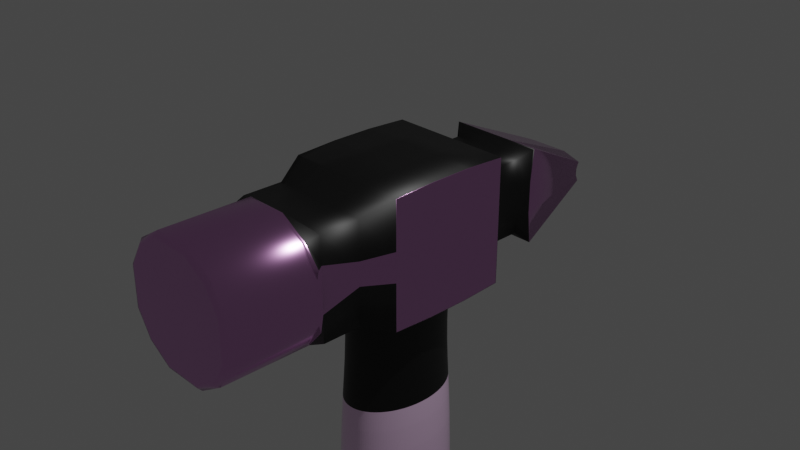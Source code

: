 # Source: ChiselHammer2.blend  (saved by Blender 3.3.6; exported with 4.5.12 LTS)
import bpy
from mathutils import Matrix  # noqa: F401  (used for matrix-valued properties, if any)

bpy.ops.wm.read_factory_settings(use_empty=True)
scene = bpy.context.scene
scene.name = 'Scene'

# ---- collections
col_collection = bpy.data.collections.new('Collection'); scene.collection.children.link(col_collection)

# ---- images (referenced by path relative to the original .blend; pixels are not part of the script)
import os
ASSET_DIR = os.environ.get("B2B_ASSET_DIR", "")  # directory of the original .blend (textures are referenced by path, not embedded)
HERE = os.path.dirname(os.path.abspath(__file__))  # packed textures are extracted next to this script under _unpacked/

def load_image(name, relpath, width, height, colorspace="sRGB"):
    """Load a texture the original file referenced (path relative to the .blend, or extracted next to this script)."""
    p = next((c for c in (os.path.join(HERE, relpath), os.path.join(ASSET_DIR, relpath)) if relpath and os.path.exists(c)), "")
    if p:
        img = bpy.data.images.load(p, check_existing=True)
        img.name = name
    else:  # same state as the original file: an image datablock whose file is absent (Cycles renders it pink)
        img = bpy.data.images.new(name, width, height)
        img.source = "FILE"
        img.filepath = "//" + (relpath or name)
    img.colorspace_settings.name = colorspace
    return img
img_concrete_floor_jpg = load_image('concrete_floor.jpg', 'concrete_floor.jpg', 1024, 1024, 'sRGB')
img_wood_texture_jpg = load_image('wood_texture.jpg', 'wood_texture.jpg', 1024, 1024, 'sRGB')

# ---- materials (node trees are filled in below, after node groups)
mat_material = bpy.data.materials.new('Material')
mat_material.alpha_threshold = 0.0
mat_material.use_transparent_shadow = False
mat_material.roughness = 0.5
mat_material.line_color = (0.0, 0.0, 0.0, 1.0)
mat_rough = bpy.data.materials.new('Rough')
mat_rough.use_transparent_shadow = False
mat_material_001 = bpy.data.materials.new('Material.001')
mat_material_001.use_transparent_shadow = False
mat_top = bpy.data.materials.new('Top')
mat_top.use_transparent_shadow = False
mat_bot = bpy.data.materials.new('Bot')
mat_bot.use_transparent_shadow = False

# ---- material node trees
mat_material.use_nodes = True; mat_material.node_tree.nodes.clear()
_N = mat_material.node_tree.nodes; _L = mat_material.node_tree.links
n0 = _N.new('ShaderNodeOutputMaterial'); n0.name = 'Material Output'; n0.location = (550, 300)
n1 = _N.new('ShaderNodeBsdfPrincipled'); n1.name = 'Principled BSDF'; n1.location = (260, 300)
n1.distribution = 'GGX'
n1.subsurface_method = 'RANDOM_WALK_SKIN'
n1.inputs[1].default_value = 1.0
n1.inputs[2].default_value = 0.2
n1.inputs[3].default_value = 1.45
n1.inputs[27].default_value = (0.0, 0.0, 0.0, 1.0)
n1.inputs[28].default_value = 1.0
n2 = _N.new('ShaderNodeTexImage'); n2.name = 'Image Texture'; n2.location = (-280, 280)
n2.image = img_concrete_floor_jpg
n3 = _N.new('ShaderNodeMix'); n3.name = 'Mix'; n3.location = (40, 186)
n3.data_type = 'RGBA'
n3.inputs[0].default_value = 0.6583
_L.new(n1.outputs[0], n0.inputs[0])
_L.new(n2.outputs[0], n3.inputs[6])
_L.new(n3.outputs[2], n1.inputs[0])
n0.is_active_output = True
mat_rough.use_nodes = True; mat_rough.node_tree.nodes.clear()
_N = mat_rough.node_tree.nodes; _L = mat_rough.node_tree.links
n0 = _N.new('ShaderNodeBsdfPrincipled'); n0.name = 'Principled BSDF'; n0.location = (10, 300)
n0.distribution = 'GGX'
n0.subsurface_method = 'RANDOM_WALK_SKIN'
n0.inputs[0].default_value = (0.0, 0.0, 0.0, 1.0)
n0.inputs[3].default_value = 1.45
n0.inputs[27].default_value = (0.0, 0.0, 0.0, 1.0)
n0.inputs[28].default_value = 1.0
n1 = _N.new('ShaderNodeOutputMaterial'); n1.name = 'Material Output'; n1.location = (300, 300)
n2 = _N.new('ShaderNodeTexImage'); n2.name = 'Image Texture'; n2.location = (-280, 280)
n2.image = img_concrete_floor_jpg
n3 = _N.new('ShaderNodeDisplacement'); n3.name = 'Displacement'; n3.location = (296, 107)
n3.inputs[2].default_value = 0.3
_L.new(n0.outputs[0], n1.inputs[0])
_L.new(n2.outputs[0], n3.inputs[0])
_L.new(n3.outputs[0], n1.inputs[2])
n1.is_active_output = True
mat_material_001.use_nodes = True; mat_material_001.node_tree.nodes.clear()
_N = mat_material_001.node_tree.nodes; _L = mat_material_001.node_tree.links
n0 = _N.new('ShaderNodeBsdfPrincipled'); n0.name = 'Principled BSDF'; n0.location = (10, 300)
n0.distribution = 'GGX'
n0.subsurface_method = 'RANDOM_WALK_SKIN'
n0.inputs[2].default_value = 0.2
n0.inputs[3].default_value = 1.45
n0.inputs[27].default_value = (0.0, 0.0, 0.0, 1.0)
n0.inputs[28].default_value = 1.0
n1 = _N.new('ShaderNodeOutputMaterial'); n1.name = 'Material Output'; n1.location = (300, 300)
n2 = _N.new('ShaderNodeDisplacement'); n2.name = 'Displacement'; n2.location = (301, 110)
n2.inputs[2].default_value = 0.1
n3 = _N.new('ShaderNodeTexImage'); n3.name = 'Image Texture'; n3.location = (-485, 242)
n3.image = img_wood_texture_jpg
n4 = _N.new('ShaderNodeMix'); n4.name = 'Mix'; n4.location = (-175, 136)
n4.data_type = 'RGBA'
n4.blend_type = 'SATURATION'
n4.inputs[0].default_value = 0.7
_L.new(n0.outputs[0], n1.inputs[0])
_L.new(n3.outputs[0], n2.inputs[0])
_L.new(n2.outputs[0], n1.inputs[2])
_L.new(n3.outputs[0], n4.inputs[6])
_L.new(n4.outputs[2], n0.inputs[0])
n1.is_active_output = True
mat_top.use_nodes = True; mat_top.node_tree.nodes.clear()
_N = mat_top.node_tree.nodes; _L = mat_top.node_tree.links
n0 = _N.new('ShaderNodeBsdfPrincipled'); n0.name = 'Principled BSDF'; n0.location = (10, 300)
n0.distribution = 'GGX'
n0.subsurface_method = 'RANDOM_WALK_SKIN'
n0.inputs[0].default_value = (0.0, 0.0, 0.0, 1.0)
n0.inputs[3].default_value = 1.45
n0.inputs[27].default_value = (0.0, 0.0, 0.0, 1.0)
n0.inputs[28].default_value = 1.0
n1 = _N.new('ShaderNodeOutputMaterial'); n1.name = 'Material Output'; n1.location = (300, 300)
n2 = _N.new('ShaderNodeTexImage'); n2.name = 'Image Texture'; n2.location = (-280, 280)
n2.image = img_concrete_floor_jpg
n3 = _N.new('ShaderNodeDisplacement'); n3.name = 'Displacement'; n3.location = (329, 83)
n3.inputs[2].default_value = 0.3
_L.new(n0.outputs[0], n1.inputs[0])
_L.new(n2.outputs[0], n3.inputs[0])
_L.new(n3.outputs[0], n1.inputs[2])
n1.is_active_output = True
mat_bot.use_nodes = True; mat_bot.node_tree.nodes.clear()
_N = mat_bot.node_tree.nodes; _L = mat_bot.node_tree.links
n0 = _N.new('ShaderNodeBsdfPrincipled'); n0.name = 'Principled BSDF'; n0.location = (10, 300)
n0.distribution = 'GGX'
n0.subsurface_method = 'RANDOM_WALK_SKIN'
n0.inputs[0].default_value = (0.0, 0.0, 0.0, 1.0)
n0.inputs[3].default_value = 1.45
n0.inputs[27].default_value = (0.0, 0.0, 0.0, 1.0)
n0.inputs[28].default_value = 1.0
n1 = _N.new('ShaderNodeOutputMaterial'); n1.name = 'Material Output'; n1.location = (300, 300)
n2 = _N.new('ShaderNodeTexImage'); n2.name = 'Image Texture'; n2.location = (-280, 280)
n2.image = img_concrete_floor_jpg
n3 = _N.new('ShaderNodeDisplacement'); n3.name = 'Displacement'; n3.location = (338, 82)
n3.inputs[2].default_value = 0.1
_L.new(n0.outputs[0], n1.inputs[0])
_L.new(n2.outputs[0], n3.inputs[0])
_L.new(n3.outputs[0], n1.inputs[2])
n1.is_active_output = True

# ---- world
world_world = bpy.data.worlds.new('World'); scene.world = world_world
world_world.use_nodes = True; world_world.node_tree.nodes.clear()
_N = world_world.node_tree.nodes; _L = world_world.node_tree.links
n0 = _N.new('ShaderNodeOutputWorld'); n0.name = 'World Output'; n0.location = (300, 300)
n1 = _N.new('ShaderNodeBackground'); n1.name = 'Background'; n1.location = (10, 300)
n1.inputs[0].default_value = (0.05088, 0.05088, 0.05088, 1.0)
_L.new(n1.outputs[0], n0.inputs[0])
n0.is_active_output = True
world_world.color = (0.05088, 0.05088, 0.05088)
world_world.use_sun_shadow = False
world_world.sun_shadow_jitter_overblur = 0.0

# ---- cameras
cam_camera = bpy.data.cameras.new('Camera')
cam_camera.clip_end = 100.0
cam_camera.ortho_scale = 7.314

# ---- lights
light_light = bpy.data.lights.new('Light', 'POINT')
light_light.transmission_factor = 0.0
light_light.energy = 1000.0
light_light.shadow_soft_size = 0.1
light_light.shadow_maximum_resolution = 0.006
light_light.use_absolute_resolution = True

# ---- meshes
me_cube = bpy.data.meshes.new('Cube')
me_cube.from_pydata([(1.0, 0.9793, 0.9803), (1.0, 0.9793, -0.9803), (1.0, -0.9793, 0.9803), (1.0, -0.9793, -0.9803), (-1.0, 0.9697, 0.9711), (-1.0, 0.9697, -0.9711), (-1.0, -0.9697, 0.9711), (-1.0, -0.9697, -0.9711), (-0.7981, -1.467, -0.7981), (-0.7981, -1.467, 0.7981), (0.7981, -1.467, 0.7981), (0.7981, -1.467, -0.7981), (-0.7981, -2.095, -0.7981), (-0.7981, -2.095, 0.7981), (0.7981, -2.095, 0.7981), (0.7981, -2.095, -0.7981), (-0.7482, -2.306, -0.7482), (-0.7482, -2.306, 0.7482), (0.7482, -2.306, 0.7482), (0.7482, -2.306, -0.7482), (1.0, 0.9852, 0.3333), (1.0, 0.9852, -0.3333), (-1.0, -0.9939, -0.3333), (-1.0, -0.9939, 0.3333), (1.0, -0.9852, 0.3333), (1.0, -0.9852, -0.3333), (-1.0, 0.9939, 0.3333), (-1.0, 0.9939, -0.3333), (-0.7981, -1.467, -0.1877), (-0.7981, -1.467, 0.1877), (0.7981, -1.467, 0.1877), (0.7981, -1.467, -0.1877), (-0.7981, -2.095, -0.3585), (-0.7981, -2.095, 0.3585), (0.7981, -2.095, 0.3585), (0.7981, -2.095, -0.3585), (-1.004, -2.306, -0.4509), (-1.004, -2.306, 0.4509), (1.004, -2.306, 0.4509), (1.004, -2.306, -0.4509), (0.3333, 1.0, -1.0), (-0.3333, 1.0, -1.0), (0.3333, -1.0, 1.0), (-0.3333, -1.0, 1.0), (-0.3333, -1.0, -1.0), (0.3333, -1.0, -1.0), (-0.3333, 1.0, 1.0), (0.3333, 1.0, 1.0), (0.266, -1.467, 0.7981), (-0.266, -1.467, 0.7981), (-0.266, -1.467, -0.7981), (0.266, -1.467, -0.7981), (0.266, -2.095, 0.7981), (-0.266, -2.095, 0.7981), (-0.266, -2.095, -0.7981), (0.266, -2.095, -0.7981), (0.3346, -2.306, 1.004), (-0.3346, -2.306, 1.004), (-0.3346, -2.306, -1.004), (0.3346, -2.306, -1.004), (-0.6116, 1.186, 0.2039), (-0.6116, 1.186, 0.6116), (0.6116, 1.186, 0.2039), (0.6116, 1.186, 0.6116), (0.2039, 1.186, 0.6116), (-0.6116, 1.186, -0.2039), (0.6116, 1.186, -0.6116), (0.6116, 1.186, -0.2039), (-0.6116, 1.186, -0.6116), (-0.2039, 1.186, -0.6116), (-1.004, -3.694, 0.3346), (-0.8963, -3.754, 0.3041), (-0.6701, -3.754, 0.6701), (-0.7482, -3.694, 0.7482), (1.004, -3.694, -0.3346), (0.8963, -3.754, -0.3041), (0.7482, -3.694, -0.7482), (0.6701, -3.754, -0.6701), (-0.3041, -3.754, 0.8963), (-0.3346, -3.694, 1.004), (0.3041, -3.754, -0.8963), (0.3346, -3.694, -1.004), (-0.6701, -3.754, -0.6701), (-0.7482, -3.694, -0.7482), (-1.004, -3.694, -0.3346), (-0.8963, -3.754, -0.3041), (0.7482, -3.694, 0.7482), (0.6701, -3.754, 0.6701), (0.8963, -3.754, 0.3041), (1.004, -3.694, 0.3346), (0.3041, -3.754, 0.8963), (0.3346, -3.694, 1.004), (-0.3346, -3.694, -1.004), (-0.3041, -3.754, -0.8963), (0.2039, 1.186, -0.6116), (-0.2039, 1.186, 0.6116), (0.6519, 3.195, 0.0533), (0.3884, 3.249, 0.09528), (0.3884, 3.249, -0.09528), (0.6116, 1.828, 0.2039), (0.2039, 1.828, 0.6116), (-0.2039, 1.828, -0.6116), (0.6116, 1.828, -0.2039), (-0.2039, 1.828, 0.6116), (-0.3884, 3.249, -0.09528), (0.6116, 1.828, 0.6116), (0.2039, 1.828, -0.6116), (-0.6116, 1.828, 0.2039), (-0.6116, 1.828, -0.2039), (-0.6116, 1.828, 0.6116), (-0.6116, 1.828, -0.6116), (0.6116, 1.828, -0.6116), (0.7689, 1.941, 0.2563), (0.2563, 1.995, 0.7689), (-0.2563, 1.995, -0.7689), (0.7689, 1.941, -0.2563), (-0.2563, 1.995, 0.7689), (0.7689, 1.995, 0.7689), (0.2563, 1.995, -0.7689), (-0.7689, 1.941, 0.2563), (-0.7689, 1.941, -0.2563), (-0.7689, 1.995, 0.7689), (-0.7689, 1.995, -0.7689), (0.7689, 1.995, -0.7689), (0.344, 3.249, 0.2532), (-0.344, 3.249, -0.2532), (0.6519, 3.195, -0.0533), (-0.344, 3.249, 0.2532), (-0.3884, 3.249, 0.09528), (0.645, 3.249, 0.1582), (0.344, 3.249, -0.2532), (-0.6519, 3.195, 0.0533), (-0.6519, 3.195, -0.0533), (-0.645, 3.249, 0.1582), (-0.645, 3.249, -0.1582), (0.645, 3.249, -0.1582), (-0.2579, 2.018, 0.7594), (0.2579, 2.018, 0.7594), (0.7666, 2.018, -0.7577), (0.2579, 2.018, -0.7594), (-0.2579, 2.018, -0.7594), (0.7668, 1.964, -0.2526), (-0.7666, 2.018, -0.7577), (-0.7666, 2.018, 0.7577), (0.7666, 2.018, 0.7577), (0.7668, 1.964, 0.2526), (-0.7668, 1.964, -0.2526), (-0.7668, 1.964, 0.2526), (-0.2519, 1.981, 0.7557), (0.2519, 1.981, 0.7557), (0.7557, 1.981, -0.7557), (0.2519, 1.981, -0.7557), (-0.2519, 1.981, -0.7557), (0.7557, 1.927, -0.2519), (-0.7557, 1.981, -0.7557), (-0.7557, 1.981, 0.7557), (0.7557, 1.981, 0.7557), (0.7557, 1.927, 0.2519), (-0.7557, 1.981, -0.2519), (-0.7557, 1.981, 0.2519), (-0.7482, -2.335, 0.7482), (-1.004, -2.335, 0.3346), (-1.004, -2.335, -0.3346), (-0.3346, -2.335, 1.004), (0.7482, -2.335, -0.7482), (1.004, -2.335, -0.3346), (1.004, -2.335, 0.3346), (0.3346, -2.335, -1.004), (0.3346, -2.335, 1.004), (-0.3346, -2.335, -1.004), (-0.7482, -2.335, -0.7482), (0.7482, -2.335, 0.7482), (-1.004, -2.364, 0.3346), (-1.004, -2.364, -0.3346), (1.004, -2.364, -0.3346), (1.004, -2.364, 0.3346), (0.7482, -2.364, 0.7482), (-0.7482, -2.364, 0.7482), (-0.3346, -2.364, 1.004), (0.7482, -2.364, -0.7482), (0.3346, -2.364, -1.004), (0.3346, -2.364, 1.004), (-0.3346, -2.364, -1.004), (-0.7482, -2.364, -0.7482), (0.7047, -3.754, -0.7047), (0.3176, -3.754, -0.9439), (-0.3176, -3.754, -0.9439), (-0.7047, -3.754, -0.7047), (-0.9439, -3.754, 0.3176), (-0.7047, -3.754, 0.7047), (-0.3176, -3.754, 0.9439), (0.7047, -3.754, 0.7047), (0.9439, -3.754, 0.3176), (0.3176, -3.754, 0.9439), (-0.9439, -3.754, -0.3176), (0.9439, -3.754, -0.3176), (0.6825, -3.754, -0.6825), (0.3089, -3.754, -0.9134), (-0.3089, -3.754, -0.9134), (-0.6825, -3.754, -0.6825), (-0.9134, -3.754, 0.3089), (-0.6825, -3.754, 0.6825), (-0.3089, -3.754, 0.9134), (0.6825, -3.754, 0.6825), (0.9134, -3.754, 0.3089), (0.3089, -3.754, 0.9134), (-0.9134, -3.754, -0.3089), (0.9134, -3.754, -0.3089), (-1.0, 0.3332, -1.027), (-1.0, -0.3332, -1.027), (1.0, 0.333, 1.018), (1.0, -0.333, 1.018), (-1.0, -0.3332, 1.027), (-1.0, 0.3332, 1.027), (1.0, -0.333, -1.018), (1.0, 0.333, -1.018), (1.0, 0.3333, -0.3444), (1.0, -0.3333, -0.3444), (1.0, 0.3333, 0.3444), (1.0, -0.3333, 0.3444), (-1.0, -0.3333, -0.3444), (-1.0, 0.3333, -0.3444), (-1.0, -0.3333, 0.3444), (-1.0, 0.3333, 0.3444), (-0.3333, 0.8745, -1.033), (-0.3333, -0.8745, -1.033), (0.3333, 0.8745, -1.033), (0.3333, -0.8745, -1.033), (0.3333, 0.3333, 1.033), (0.3333, -0.3333, 1.033), (-0.3333, 0.3333, 1.033), (-0.3333, -0.3333, 1.033), (1.0, 1.0, -0.3333), (1.0, 1.0, -1.0), (1.0, -1.0, -0.2351), (1.0, -1.0, -1.0), (1.0, -0.3333, 1.033), (1.0, -1.0, 1.0), (1.0, 0.3333, -1.033), (1.0, 1.0, 1.0), (1.0, 1.0, 0.3333), (1.0, -1.0, 0.2351), (1.0, 0.3333, 1.033), (1.0, -0.3333, -1.033), (1.0, 0.9793, -0.3333), (1.0, 0.9852, -0.9859), (1.0, -0.9793, -0.3333), (1.0, -0.9852, -0.9859), (1.0, -0.3328, 1.013), (1.0, -0.9852, 0.9859), (1.0, 0.3328, -1.013), (1.0, 0.9852, 0.9859), (1.0, 0.9793, 0.3333), (1.0, -0.9793, 0.3333), (1.0, 0.3328, 1.013), (1.0, -0.3328, -1.013), (-1.0, -0.3333, -1.033), (-1.0, -1.0, -1.0), (-1.0, -1.0, 0.2351), (-1.0, -1.0, 1.0), (-1.0, 1.0, -0.3333), (-1.0, 1.0, -1.0), (-1.0, 0.3333, 1.033), (-1.0, 1.0, 1.0), (-1.0, -1.0, -0.2351), (-1.0, 1.0, 0.3333), (-1.0, 0.3333, -1.033), (-1.0, -0.3333, 1.033), (-1.0, -0.3326, -1.003), (-1.0, -0.9939, -0.9942), (-1.0, -0.9697, 0.3333), (-1.0, -0.9939, 0.9942), (-1.0, 0.9697, -0.3333), (-1.0, 0.9939, -0.9942), (-1.0, 0.3326, 1.003), (-1.0, 0.9939, 0.9942), (-1.0, -0.9697, -0.3333), (-1.0, 0.9697, 0.3333), (-1.0, 0.3326, -1.003), (-1.0, -0.3326, 1.003), (0.0, 1.0, -1.0), (0.0, 1.0, 1.0), (0.1951, 0.9808, -1.0), (0.1951, 0.9808, 1.0), (0.3827, 0.9239, -1.0), (0.3827, 0.9239, 1.0), (0.5556, 0.8315, -1.0), (0.5556, 0.8315, 1.0), (0.7071, 0.7071, -1.0), (0.7071, 0.7071, 1.0), (0.8315, 0.5556, -1.0), (0.8315, 0.5556, 1.0), (0.9239, 0.3827, -1.0), (0.9239, 0.3827, 1.0), (0.9808, 0.1951, -1.0), (0.9808, 0.1951, 1.0), (1.0, 0.0, -1.0), (1.0, 0.0, 1.0), (0.9808, -0.1951, -1.0), (0.9808, -0.1951, 1.0), (0.9239, -0.3827, -1.0), (0.9239, -0.3827, 1.0), (0.8315, -0.5556, -1.0), (0.8315, -0.5556, 1.0), (0.7071, -0.7071, -1.0), (0.7071, -0.7071, 1.0), (0.5556, -0.8315, -1.0), (0.5556, -0.8315, 1.0), (0.3827, -0.9239, -1.0), (0.3827, -0.9239, 1.0), (0.1951, -0.9808, -1.0), (0.1951, -0.9808, 1.0), (0.0, -1.0, -1.0), (0.0, -1.0, 1.0), (-0.1951, -0.9808, -1.0), (-0.1951, -0.9808, 1.0), (-0.3827, -0.9239, -1.0), (-0.3827, -0.9239, 1.0), (-0.5556, -0.8315, -1.0), (-0.5556, -0.8315, 1.0), (-0.7071, -0.7071, -1.0), (-0.7071, -0.7071, 1.0), (-0.8315, -0.5556, -1.0), (-0.8315, -0.5556, 1.0), (-0.9239, -0.3827, -1.0), (-0.9239, -0.3827, 1.0), (-0.9808, -0.1951, -1.0), (-0.9808, -0.1951, 1.0), (-1.0, 0.0, -1.0), (-1.0, 0.0, 1.0), (-0.9808, 0.1951, -1.0), (-0.9808, 0.1951, 1.0), (-0.9239, 0.3827, -1.0), (-0.9239, 0.3827, 1.0), (-0.8315, 0.5556, -1.0), (-0.8315, 0.5556, 1.0), (-0.7071, 0.7071, -1.0), (-0.7071, 0.7071, 1.0), (-0.5556, 0.8315, -1.0), (-0.5556, 0.8315, 1.0), (-0.3827, 0.9239, -1.0), (-0.3827, 0.9239, 1.0), (-0.1951, 0.9808, -1.0), (-0.1951, 0.9808, 1.0)], [], [(231, 267, 259, 43), (241, 237, 10, 30), (223, 274, 4, 277), (227, 243, 235, 45), (219, 248, 2, 253), (40, 41, 69, 94), (51, 11, 15, 55), (264, 257, 8, 28), (45, 235, 11, 51), (43, 259, 9, 49), (53, 13, 17, 57), (30, 10, 14, 34), (49, 9, 13, 53), (28, 8, 12, 32), (181, 178, 79, 91), (32, 12, 16, 36), (55, 15, 19, 59), (34, 14, 18, 38), (15, 35, 39, 19), (35, 34, 38, 39), (13, 33, 37, 17), (33, 32, 36, 37), (178, 177, 73, 79), (64, 63, 105, 100), (9, 29, 33, 13), (29, 28, 32, 33), (11, 31, 35, 15), (31, 30, 34, 35), (259, 258, 29, 9), (258, 264, 28, 29), (239, 240, 62, 63), (232, 233, 66, 67), (255, 217, 246, 3), (217, 219, 253, 246), (278, 221, 272, 5), (221, 223, 277, 272), (235, 234, 31, 11), (234, 241, 30, 31), (261, 260, 65, 68), (46, 47, 64, 95), (265, 263, 61, 60), (233, 40, 94, 66), (179, 174, 74, 76), (183, 182, 92, 83), (172, 173, 84, 70), (173, 183, 83, 84), (12, 54, 58, 16), (54, 55, 59, 58), (176, 181, 91, 86), (180, 179, 76, 81), (10, 48, 52, 14), (48, 49, 53, 52), (14, 52, 56, 18), (52, 53, 57, 56), (237, 42, 48, 10), (42, 43, 49, 48), (257, 44, 50, 8), (44, 45, 51, 50), (8, 50, 54, 12), (50, 51, 55, 54), (41, 261, 68, 69), (263, 46, 95, 61), (256, 225, 44, 257), (225, 227, 45, 44), (236, 229, 42, 237), (229, 231, 43, 42), (174, 175, 89, 74), (78, 72, 71, 85, 82, 93, 80, 77, 75, 88, 87, 90), (175, 176, 86, 89), (182, 180, 81, 92), (81, 76, 184, 185), (83, 92, 186, 187), (188, 189, 73, 70), (79, 73, 189, 190), (191, 192, 89, 86), (91, 79, 190, 193), (194, 188, 70, 84), (86, 91, 193, 191), (195, 184, 76, 74), (187, 194, 84, 83), (192, 195, 74, 89), (92, 81, 185, 186), (177, 172, 70, 73), (95, 64, 100, 103), (63, 62, 99, 105), (67, 66, 111, 102), (69, 68, 110, 101), (61, 95, 103, 109), (94, 69, 101, 106), (62, 67, 102, 99), (66, 94, 106, 111), (260, 265, 60, 65), (240, 232, 67, 62), (47, 239, 63, 64), (155, 148, 116, 121), (148, 149, 113, 116), (150, 151, 118, 123), (151, 152, 114, 118), (157, 153, 115, 112), (154, 158, 120, 122), (159, 155, 121, 119), (156, 157, 112, 117), (158, 159, 119, 120), (65, 60, 107, 108), (60, 61, 109, 107), (68, 65, 108, 110), (143, 136, 127, 133), (136, 137, 124, 127), (138, 139, 130, 135), (139, 140, 125, 130), (145, 141, 126, 96), (142, 146, 132, 134), (147, 143, 133, 131), (144, 145, 96, 129), (146, 147, 131, 132), (152, 154, 122, 114), (153, 150, 123, 115), (149, 156, 117, 113), (97, 124, 129, 96), (130, 98, 126, 135), (98, 97, 96, 126), (132, 131, 128, 104), (104, 128, 97, 98), (134, 132, 104, 125), (125, 104, 98, 130), (131, 133, 127, 128), (128, 127, 124, 97), (140, 142, 134, 125), (141, 138, 135, 126), (137, 144, 129, 124), (113, 117, 144, 137), (115, 123, 138, 141), (114, 122, 142, 140), (120, 119, 147, 146), (117, 112, 145, 144), (119, 121, 143, 147), (122, 120, 146, 142), (112, 115, 141, 145), (118, 114, 140, 139), (123, 118, 139, 138), (116, 113, 137, 136), (121, 116, 136, 143), (100, 105, 156, 149), (102, 111, 150, 153), (101, 110, 154, 152), (108, 107, 159, 158), (105, 99, 157, 156), (107, 109, 155, 159), (110, 108, 158, 154), (99, 102, 153, 157), (106, 101, 152, 151), (111, 106, 151, 150), (103, 100, 149, 148), (109, 103, 148, 155), (17, 37, 161, 160), (58, 59, 167, 169), (38, 18, 171, 166), (39, 38, 166, 165), (59, 19, 164, 167), (18, 56, 168, 171), (36, 16, 170, 162), (37, 36, 162, 161), (16, 58, 169, 170), (19, 39, 165, 164), (57, 17, 160, 163), (56, 57, 163, 168), (160, 161, 172, 177), (169, 167, 180, 182), (166, 171, 176, 175), (165, 166, 175, 174), (167, 164, 179, 180), (171, 168, 181, 176), (162, 170, 183, 173), (161, 162, 173, 172), (170, 169, 182, 183), (164, 165, 174, 179), (163, 160, 177, 178), (168, 163, 178, 181), (196, 197, 185, 184), (198, 199, 187, 186), (200, 201, 189, 188), (201, 202, 190, 189), (203, 204, 192, 191), (202, 205, 193, 190), (206, 200, 188, 194), (205, 203, 191, 193), (207, 196, 184, 195), (199, 206, 194, 187), (204, 207, 195, 192), (197, 198, 186, 185), (77, 80, 197, 196), (93, 82, 199, 198), (71, 72, 201, 200), (72, 78, 202, 201), (87, 88, 204, 203), (78, 90, 205, 202), (85, 71, 200, 206), (90, 87, 203, 205), (75, 77, 196, 207), (82, 85, 206, 199), (88, 75, 207, 204), (80, 93, 198, 197), (47, 46, 230, 228), (228, 230, 231, 229), (239, 47, 228, 242), (242, 228, 229, 236), (41, 40, 226, 224), (224, 226, 227, 225), (261, 41, 224, 266), (266, 224, 225, 256), (276, 270, 222, 220), (220, 222, 223, 221), (7, 276, 220, 268), (268, 220, 221, 278), (244, 252, 218, 216), (216, 218, 219, 217), (1, 244, 216, 250), (250, 216, 217, 255), (252, 0, 254, 218), (218, 254, 248, 219), (40, 233, 238, 226), (226, 238, 243, 227), (270, 6, 279, 222), (222, 279, 274, 223), (46, 263, 262, 230), (230, 262, 267, 231), (21, 245, 233, 232), (247, 25, 234, 235), (249, 211, 236, 237), (245, 215, 238, 233), (251, 20, 240, 239), (20, 21, 232, 240), (24, 249, 237, 241), (25, 24, 241, 234), (210, 251, 239, 242), (211, 210, 242, 236), (214, 247, 235, 243), (215, 214, 243, 238), (244, 1, 245, 21), (3, 246, 25, 247), (2, 248, 211, 249), (1, 250, 215, 245), (0, 252, 20, 251), (252, 244, 21, 20), (253, 2, 249, 24), (246, 253, 24, 25), (254, 0, 251, 210), (248, 254, 210, 211), (255, 3, 247, 214), (250, 255, 214, 215), (269, 209, 256, 257), (271, 23, 258, 259), (273, 27, 260, 261), (275, 213, 262, 263), (22, 269, 257, 264), (23, 22, 264, 258), (26, 275, 263, 265), (27, 26, 265, 260), (208, 273, 261, 266), (209, 208, 266, 256), (212, 271, 259, 267), (213, 212, 267, 262), (7, 268, 209, 269), (6, 270, 23, 271), (5, 272, 27, 273), (4, 274, 213, 275), (276, 7, 269, 22), (270, 276, 22, 23), (277, 4, 275, 26), (272, 277, 26, 27), (278, 5, 273, 208), (268, 278, 208, 209), (279, 6, 271, 212), (274, 279, 212, 213), (280, 281, 283, 282), (282, 283, 285, 284), (284, 285, 287, 286), (286, 287, 289, 288), (288, 289, 291, 290), (290, 291, 293, 292), (292, 293, 295, 294), (294, 295, 297, 296), (296, 297, 299, 298), (298, 299, 301, 300), (300, 301, 303, 302), (302, 303, 305, 304), (304, 305, 307, 306), (306, 307, 309, 308), (308, 309, 311, 310), (310, 311, 313, 312), (312, 313, 315, 314), (314, 315, 317, 316), (316, 317, 319, 318), (318, 319, 321, 320), (320, 321, 323, 322), (322, 323, 325, 324), (324, 325, 327, 326), (326, 327, 329, 328), (328, 329, 331, 330), (330, 331, 333, 332), (332, 333, 335, 334), (334, 335, 337, 336), (336, 337, 339, 338), (338, 339, 341, 340), (283, 281, 343, 341, 339, 337, 335, 333, 331, 329, 327, 325, 323, 321, 319, 317, 315, 313, 311, 309, 307, 305, 303, 301, 299, 297, 295, 293, 291, 289, 287, 285), (340, 341, 343, 342), (342, 343, 281, 280), (280, 282, 284, 286, 288, 290, 292, 294, 296, 298, 300, 302, 304, 306, 308, 310, 312, 314, 316, 318, 320, 322, 324, 326, 328, 330, 332, 334, 336, 338, 340, 342)])
me_cube.polygons.foreach_set('use_smooth', [1, 1, 1, 1, 1, 1, 1, 1, 1, 1, 1, 1, 1, 1, 1, 1, 1, 1, 1, 1, 1, 1, 1, 1, 1, 1, 1, 1, 1, 1, 1, 1, 1, 1, 1, 1, 1, 1, 1, 1, 1, 1, 1, 1, 1, 1, 1, 1, 1, 1, 1, 1, 1, 1, 1, 1, 1, 1, 1, 1, 1, 1, 1, 1, 1, 1, 1, 1, 1, 1, 1, 1, 1, 1, 1, 1, 1, 1, 1, 1, 1, 1, 1, 1, 1, 1, 1, 1, 1, 1, 1, 1, 1, 1, 1, 1, 1, 1, 1, 1, 1, 1, 1, 1, 1, 1, 1, 1, 1, 1, 1, 1, 1, 1, 1, 1, 1, 1, 1, 1, 1, 1, 1, 1, 1, 1, 1, 1, 1, 1, 1, 1, 1, 1, 1, 1, 1, 1, 1, 1, 1, 1, 1, 1, 1, 1, 1, 1, 1, 1, 1, 1, 1, 1, 1, 1, 1, 1, 1, 1, 1, 1, 1, 1, 1, 1, 1, 1, 1, 1, 1, 1, 1, 1, 1, 1, 1, 1, 1, 1, 1, 1, 1, 1, 1, 1, 1, 1, 1, 1, 1, 1, 1, 1, 1, 1, 1, 1, 1, 1, 1, 1, 1, 1, 1, 1, 1, 1, 1, 1, 1, 1, 1, 1, 1, 1, 1, 1, 1, 1, 1, 1, 1, 1, 1, 1, 1, 1, 1, 1, 1, 1, 1, 1, 1, 1, 1, 1, 1, 1, 1, 1, 1, 1, 1, 1, 1, 1, 1, 1, 1, 1, 1, 1, 1, 1, 1, 1, 1, 1, 1, 1, 1, 1, 1, 1, 1, 1, 1, 1, 1, 1, 1, 1, 0, 0, 0, 0, 0, 0, 0, 0, 0, 0, 0, 0, 0, 0, 0, 0, 0, 0, 0, 0, 0, 0, 0, 0, 0, 0, 0, 0, 0, 0, 0, 0, 0, 0])
me_cube.polygons.foreach_set('material_index', [1, 1, 0, 1, 0, 1, 1, 1, 1, 1, 1, 1, 1, 1, 0, 1, 1, 1, 1, 0, 1, 0, 0, 1, 1, 0, 1, 0, 1, 0, 1, 1, 0, 0, 0, 0, 1, 0, 1, 1, 1, 1, 0, 0, 0, 0, 1, 1, 0, 0, 1, 1, 1, 1, 1, 1, 1, 1, 1, 1, 1, 1, 1, 1, 1, 1, 0, 0, 0, 0, 0, 0, 0, 0, 0, 0, 0, 0, 0, 0, 0, 0, 0, 1, 1, 1, 1, 1, 1, 1, 1, 1, 1, 1, 1, 1, 1, 1, 1, 1, 1, 1, 1, 1, 1, 1, 0, 0, 0, 0, 0, 0, 0, 0, 0, 1, 1, 1, 0, 0, 0, 0, 0, 0, 0, 0, 0, 0, 0, 0, 0, 0, 0, 0, 0, 0, 0, 0, 0, 0, 0, 0, 1, 1, 1, 1, 1, 1, 1, 1, 1, 1, 1, 1, 0, 0, 0, 0, 0, 0, 0, 0, 0, 0, 0, 0, 0, 0, 0, 0, 0, 0, 0, 0, 0, 0, 0, 0, 0, 0, 0, 0, 0, 0, 0, 0, 0, 0, 0, 0, 0, 0, 0, 0, 0, 0, 0, 0, 0, 0, 0, 0, 1, 1, 1, 1, 1, 1, 1, 1, 0, 0, 0, 0, 0, 0, 0, 0, 0, 0, 1, 1, 0, 0, 1, 1, 0, 0, 0, 0, 0, 0, 0, 0, 0, 0, 0, 0, 0, 0, 0, 0, 0, 0, 0, 0, 0, 0, 0, 0, 0, 0, 0, 0, 0, 0, 0, 0, 0, 0, 0, 0, 0, 0, 0, 0, 0, 0, 0, 0, 0, 0, 0, 0, 1, 1, 1, 1, 1, 1, 1, 1, 1, 1, 1, 1, 1, 1, 1, 1, 1, 1, 1, 1, 1, 1, 1, 1, 1, 1, 1, 1, 1, 1, 1, 1, 1, 1])
_uv = me_cube.uv_layers.new(name='UVMap')
_uv.uv.foreach_set('vector', [0.5118, 0.8794, 0.4937, 0.9642, 0.4088, 0.931, 0.4215, 0.8427, 0.4595, 0.4149, 0.4527, 0.6254, 0.3773, 0.5728, 0.3855, 0.4091, 0.5771, 0.7999, 0.5762, 0.9785, 0.6526, 0.991, 0.6506, 0.82, 0.4718, 0.1858, 0.5614, 0.08044, 0.4713, 0.04864, 0.4554, 0.1871, 0.5581, 0.4554, 0.5563, 0.6645, 0.4562, 0.62, 0.4626, 0.4161, 0.7018, 0.2902, 0.6744, 0.4012, 0.7027, 0.4811, 0.7205, 0.4157, 0.3908, 0.2248, 0.4001, 0.1158, 0.3109, 0.0777, 0.3061, 0.1904, 0.4228, 0.576, 0.429, 0.4177, 0.3749, 0.4126, 0.3681, 0.5429, 0.4554, 0.1871, 0.4713, 0.04864, 0.4001, 0.1158, 0.3908, 0.2248, 0.4215, 0.8427, 0.4088, 0.931, 0.3531, 0.8292, 0.3603, 0.7529, 0.2708, 0.7252, 0.2681, 0.8041, 0.2402, 0.7739, 0.2351, 0.789, 0.3855, 0.4091, 0.3773, 0.5728, 0.2772, 0.5385, 0.2893, 0.3733, 0.3603, 0.7529, 0.3531, 0.8292, 0.2681, 0.8041, 0.2708, 0.7252, 0.3681, 0.5429, 0.3749, 0.4126, 0.2979, 0.384, 0.2886, 0.5153, 0.227, 0.6771, 0.2264, 0.7865, 0.02238, 0.7262, 0.007198, 0.6079, 0.2886, 0.5153, 0.2979, 0.384, 0.2709, 0.3779, 0.2619, 0.5209, 0.3061, 0.1904, 0.3109, 0.0777, 0.279, 0.08876, 0.2816, 0.1131, 0.2893, 0.3733, 0.2772, 0.5385, 0.2439, 0.5206, 0.2554, 0.3376, 0.3109, 0.0777, 0.3005, 0.2201, 0.2714, 0.1421, 0.279, 0.08876, 0.3005, 0.2201, 0.2893, 0.3733, 0.2554, 0.3376, 0.2714, 0.1421, 0.2681, 0.8041, 0.2787, 0.655, 0.2485, 0.6951, 0.2402, 0.7739, 0.2787, 0.655, 0.2886, 0.5153, 0.2619, 0.5209, 0.2485, 0.6951, 0.2264, 0.7865, 0.232, 0.7715, 0.04016, 0.7143, 0.02238, 0.7262, 0.7301, 0.7417, 0.7513, 0.6791, 0.8344, 0.7079, 0.8103, 0.7684, 0.3531, 0.8292, 0.3608, 0.6815, 0.2787, 0.655, 0.2681, 0.8041, 0.3608, 0.6815, 0.3681, 0.5429, 0.2886, 0.5153, 0.2787, 0.655, 0.4001, 0.1158, 0.393, 0.2572, 0.3005, 0.2201, 0.3109, 0.0777, 0.393, 0.2572, 0.3855, 0.4091, 0.2893, 0.3733, 0.3005, 0.2201, 0.4088, 0.931, 0.416, 0.7466, 0.3608, 0.6815, 0.3531, 0.8292, 0.416, 0.7466, 0.4228, 0.576, 0.3681, 0.5429, 0.3608, 0.6815, 0.7519, 0.7263, 0.7449, 0.5224, 0.7473, 0.562, 0.7513, 0.6791, 0.7384, 0.336, 0.7326, 0.165, 0.7397, 0.3452, 0.7434, 0.4509, 0.5614, 0.08561, 0.5598, 0.2593, 0.4686, 0.2247, 0.474, 0.05484, 0.5598, 0.2593, 0.5581, 0.4554, 0.4626, 0.4161, 0.4686, 0.2247, 0.5783, 0.4729, 0.5778, 0.6267, 0.6486, 0.6538, 0.6469, 0.5057, 0.5778, 0.6267, 0.5771, 0.7999, 0.6506, 0.82, 0.6486, 0.6538, 0.4713, 0.04864, 0.4657, 0.2235, 0.393, 0.2572, 0.4001, 0.1158, 0.4657, 0.2235, 0.4595, 0.4149, 0.3855, 0.4091, 0.393, 0.2572, 0.65, 0.5004, 0.652, 0.655, 0.6881, 0.641, 0.686, 0.542, 0.6841, 0.9204, 0.7157, 0.8299, 0.7301, 0.7417, 0.7106, 0.7995, 0.6541, 0.8211, 0.6563, 1.0, 0.6925, 0.853, 0.6902, 0.7446, 0.7326, 0.165, 0.7018, 0.2902, 0.7205, 0.4157, 0.7397, 0.3452, 0.2704, 0.08514, 0.2624, 0.1384, 0.04881, 0.0502, 0.06907, 0.0, 0.2635, 0.3751, 0.2702, 0.2409, 0.09252, 0.1707, 0.08966, 0.3107, 0.2407, 0.6927, 0.2545, 0.5183, 0.08022, 0.4583, 0.0588, 0.6358, 0.2545, 0.5183, 0.2635, 0.3751, 0.08966, 0.3107, 0.08022, 0.4583, 0.2979, 0.384, 0.3018, 0.2919, 0.2778, 0.2439, 0.2709, 0.3779, 0.3018, 0.2919, 0.3061, 0.1904, 0.2816, 0.1131, 0.2778, 0.2439, 0.2344, 0.5173, 0.227, 0.6771, 0.007198, 0.6079, 0.008373, 0.4397, 0.2735, 0.1097, 0.2704, 0.08514, 0.06907, 0.0, 0.08404, 0.03039, 0.3773, 0.5728, 0.3684, 0.6679, 0.2738, 0.6373, 0.2772, 0.5385, 0.3684, 0.6679, 0.3603, 0.7529, 0.2708, 0.7252, 0.2738, 0.6373, 0.2772, 0.5385, 0.2738, 0.6373, 0.2363, 0.68, 0.2439, 0.5206, 0.2738, 0.6373, 0.2708, 0.7252, 0.2351, 0.789, 0.2363, 0.68, 0.4527, 0.6254, 0.436, 0.7418, 0.3684, 0.6679, 0.3773, 0.5728, 0.436, 0.7418, 0.4215, 0.8427, 0.3603, 0.7529, 0.3684, 0.6679, 0.429, 0.4177, 0.4414, 0.3092, 0.3825, 0.3232, 0.3749, 0.4126, 0.4414, 0.3092, 0.4554, 0.1871, 0.3908, 0.2248, 0.3825, 0.3232, 0.3749, 0.4126, 0.3825, 0.3232, 0.3018, 0.2919, 0.2979, 0.384, 0.3825, 0.3232, 0.3908, 0.2248, 0.3061, 0.1904, 0.3018, 0.2919, 0.6744, 0.4012, 0.65, 0.5004, 0.686, 0.542, 0.7027, 0.4811, 0.6563, 1.0, 0.6841, 0.9204, 0.7106, 0.7995, 0.6925, 0.853, 0.5049, 0.4385, 0.4569, 0.3074, 0.4414, 0.3092, 0.429, 0.4177, 0.4569, 0.3074, 0.4718, 0.1858, 0.4554, 0.1871, 0.4414, 0.3092, 0.5562, 0.6712, 0.5324, 0.7826, 0.436, 0.7418, 0.4527, 0.6254, 0.5324, 0.7826, 0.5118, 0.8794, 0.4215, 0.8427, 0.436, 0.7418, 0.2624, 0.1384, 0.2459, 0.334, 0.02067, 0.2491, 0.04881, 0.0502, 0.01651, 0.6846, 0.03262, 0.6762, 0.04962, 0.6077, 0.06968, 0.4453, 0.07816, 0.313, 0.08047, 0.1877, 0.07199, 0.06058, 0.05809, 0.03537, 0.03975, 0.08127, 0.01408, 0.2611, 0.003342, 0.4275, 0.002439, 0.5752, 0.2459, 0.334, 0.2344, 0.5173, 0.008373, 0.4397, 0.02067, 0.2491, 0.2702, 0.2409, 0.2735, 0.1097, 0.08404, 0.03039, 0.09252, 0.1707, 0.08404, 0.03039, 0.06907, 0.0, 0.05879, 0.01797, 0.07341, 0.04554, 0.08966, 0.3107, 0.09252, 0.1707, 0.08216, 0.1787, 0.07968, 0.3106, 0.04994, 0.619, 0.032, 0.6919, 0.04016, 0.7143, 0.0588, 0.6358, 0.02238, 0.7262, 0.04016, 0.7143, 0.032, 0.6919, 0.01489, 0.7018, 0.0008942, 0.4313, 0.01233, 0.2541, 0.02067, 0.2491, 0.008373, 0.4397, 0.007198, 0.6079, 0.02238, 0.7262, 0.01489, 0.7018, 0.0, 0.5882, 0.07077, 0.4498, 0.04994, 0.619, 0.0588, 0.6358, 0.08022, 0.4583, 0.008373, 0.4397, 0.007198, 0.6079, 0.0, 0.5882, 0.0008942, 0.4313, 0.03933, 0.06577, 0.05879, 0.01797, 0.06907, 0.0, 0.04881, 0.0502, 0.07968, 0.3106, 0.07077, 0.4498, 0.08022, 0.4583, 0.08966, 0.3107, 0.01233, 0.2541, 0.03933, 0.06577, 0.04881, 0.0502, 0.02067, 0.2491, 0.09252, 0.1707, 0.08404, 0.03039, 0.07341, 0.04554, 0.08216, 0.1787, 0.232, 0.7715, 0.2407, 0.6927, 0.0588, 0.6358, 0.04016, 0.7143, 0.7106, 0.7995, 0.7301, 0.7417, 0.8103, 0.7684, 0.788, 0.8243, 0.7513, 0.6791, 0.7473, 0.562, 0.8282, 0.5919, 0.8344, 0.7079, 0.7434, 0.4509, 0.7397, 0.3452, 0.8169, 0.3769, 0.8224, 0.4817, 0.7027, 0.4811, 0.686, 0.542, 0.756, 0.5678, 0.7749, 0.5087, 0.6925, 0.853, 0.7106, 0.7995, 0.788, 0.8243, 0.7673, 0.8762, 0.7205, 0.4157, 0.7027, 0.4811, 0.7749, 0.5087, 0.7951, 0.4452, 0.7473, 0.562, 0.7434, 0.4509, 0.8224, 0.4817, 0.8282, 0.5919, 0.7397, 0.3452, 0.7205, 0.4157, 0.7951, 0.4452, 0.8169, 0.3769, 0.652, 0.655, 0.6541, 0.8211, 0.6902, 0.7446, 0.6881, 0.641, 0.7449, 0.5224, 0.7384, 0.336, 0.7434, 0.4509, 0.7473, 0.562, 0.7157, 0.8299, 0.7519, 0.7263, 0.7513, 0.6791, 0.7301, 0.7417, 0.7792, 0.9377, 0.8053, 0.8764, 0.8069, 0.8812, 0.7802, 0.9432, 0.8053, 0.8764, 0.8339, 0.8091, 0.8361, 0.8129, 0.8069, 0.8812, 0.8411, 0.3231, 0.8133, 0.4093, 0.815, 0.406, 0.8433, 0.3182, 0.8133, 0.4093, 0.7879, 0.488, 0.7891, 0.4862, 0.815, 0.406, 0.8501, 0.5864, 0.8422, 0.4493, 0.8446, 0.4465, 0.8527, 0.5861, 0.7646, 0.5603, 0.7692, 0.6793, 0.7642, 0.6785, 0.7654, 0.5597, 0.774, 0.8049, 0.7792, 0.9377, 0.7802, 0.9432, 0.769, 0.8062, 0.8655, 0.7349, 0.8501, 0.5864, 0.8527, 0.5861, 0.8684, 0.7375, 0.7692, 0.6793, 0.774, 0.8049, 0.769, 0.8062, 0.7642, 0.6785, 0.6881, 0.641, 0.6902, 0.7446, 0.7634, 0.7687, 0.7596, 0.666, 0.6902, 0.7446, 0.6925, 0.853, 0.7673, 0.8762, 0.7634, 0.7687, 0.686, 0.542, 0.6881, 0.641, 0.7596, 0.666, 0.756, 0.5678, 0.7829, 0.9407, 0.8094, 0.8796, 0.9353, 0.7993, 0.9154, 0.8123, 0.8094, 0.8796, 0.8389, 0.8109, 0.9806, 0.7073, 0.9353, 0.7993, 0.846, 0.3225, 0.8178, 0.4091, 0.9694, 0.5751, 0.9924, 0.5534, 0.8178, 0.4091, 0.7916, 0.4896, 0.9259, 0.6723, 0.9694, 0.5751, 0.8554, 0.5865, 0.8473, 0.449, 0.9892, 0.5774, 0.9917, 0.6058, 0.768, 0.5628, 0.7669, 0.6799, 0.9058, 0.7588, 0.9101, 0.7343, 0.7717, 0.8058, 0.7829, 0.9407, 0.9154, 0.8123, 0.9076, 0.7851, 0.871, 0.7355, 0.8554, 0.5865, 0.9917, 0.6058, 1.0, 0.6374, 0.7669, 0.6799, 0.7717, 0.8058, 0.9076, 0.7851, 0.9058, 0.7588, 0.7879, 0.488, 0.7646, 0.5603, 0.7654, 0.5597, 0.7891, 0.4862, 0.8422, 0.4493, 0.8411, 0.3231, 0.8433, 0.3182, 0.8446, 0.4465, 0.8339, 0.8091, 0.8655, 0.7349, 0.8684, 0.7375, 0.8361, 0.8129, 0.9801, 0.6588, 0.9806, 0.7073, 1.0, 0.6374, 0.9917, 0.6058, 0.9694, 0.5751, 0.9759, 0.6089, 0.9892, 0.5774, 0.9924, 0.5534, 0.9759, 0.6089, 0.9801, 0.6588, 0.9917, 0.6058, 0.9892, 0.5774, 0.9058, 0.7588, 0.9076, 0.7851, 0.9296, 0.7646, 0.9261, 0.717, 0.9261, 0.717, 0.9296, 0.7646, 0.9801, 0.6588, 0.9759, 0.6089, 0.9101, 0.7343, 0.9058, 0.7588, 0.9261, 0.717, 0.9259, 0.6723, 0.9259, 0.6723, 0.9261, 0.717, 0.9759, 0.6089, 0.9694, 0.5751, 0.9076, 0.7851, 0.9154, 0.8123, 0.9353, 0.7993, 0.9296, 0.7646, 0.9296, 0.7646, 0.9353, 0.7993, 0.9806, 0.7073, 0.9801, 0.6588, 0.7916, 0.4896, 0.768, 0.5628, 0.9101, 0.7343, 0.9259, 0.6723, 0.8473, 0.449, 0.846, 0.3225, 0.9924, 0.5534, 0.9892, 0.5774, 0.8389, 0.8109, 0.871, 0.7355, 1.0, 0.6374, 0.9806, 0.7073, 0.8361, 0.8129, 0.8684, 0.7375, 0.871, 0.7355, 0.8389, 0.8109, 0.8446, 0.4465, 0.8433, 0.3182, 0.846, 0.3225, 0.8473, 0.449, 0.7891, 0.4862, 0.7654, 0.5597, 0.768, 0.5628, 0.7916, 0.4896, 0.7642, 0.6785, 0.769, 0.8062, 0.7717, 0.8058, 0.7669, 0.6799, 0.8684, 0.7375, 0.8527, 0.5861, 0.8554, 0.5865, 0.871, 0.7355, 0.769, 0.8062, 0.7802, 0.9432, 0.7829, 0.9407, 0.7717, 0.8058, 0.7654, 0.5597, 0.7642, 0.6785, 0.7669, 0.6799, 0.768, 0.5628, 0.8527, 0.5861, 0.8446, 0.4465, 0.8473, 0.449, 0.8554, 0.5865, 0.815, 0.406, 0.7891, 0.4862, 0.7916, 0.4896, 0.8178, 0.4091, 0.8433, 0.3182, 0.815, 0.406, 0.8178, 0.4091, 0.846, 0.3225, 0.8069, 0.8812, 0.8361, 0.8129, 0.8389, 0.8109, 0.8094, 0.8796, 0.7802, 0.9432, 0.8069, 0.8812, 0.8094, 0.8796, 0.7829, 0.9407, 0.8103, 0.7684, 0.8344, 0.7079, 0.8655, 0.7349, 0.8339, 0.8091, 0.8224, 0.4817, 0.8169, 0.3769, 0.8411, 0.3231, 0.8422, 0.4493, 0.7749, 0.5087, 0.756, 0.5678, 0.7646, 0.5603, 0.7879, 0.488, 0.7596, 0.666, 0.7634, 0.7687, 0.774, 0.8049, 0.7692, 0.6793, 0.8344, 0.7079, 0.8282, 0.5919, 0.8501, 0.5864, 0.8655, 0.7349, 0.7634, 0.7687, 0.7673, 0.8762, 0.7792, 0.9377, 0.774, 0.8049, 0.756, 0.5678, 0.7596, 0.666, 0.7692, 0.6793, 0.7646, 0.5603, 0.8282, 0.5919, 0.8224, 0.4817, 0.8422, 0.4493, 0.8501, 0.5864, 0.7951, 0.4452, 0.7749, 0.5087, 0.7879, 0.488, 0.8133, 0.4093, 0.8169, 0.3769, 0.7951, 0.4452, 0.8133, 0.4093, 0.8411, 0.3231, 0.788, 0.8243, 0.8103, 0.7684, 0.8339, 0.8091, 0.8053, 0.8764, 0.7673, 0.8762, 0.788, 0.8243, 0.8053, 0.8764, 0.7792, 0.9377, 0.2402, 0.7739, 0.2485, 0.6951, 0.2447, 0.6939, 0.2362, 0.7727, 0.2778, 0.2439, 0.2816, 0.1131, 0.2776, 0.1115, 0.274, 0.2424, 0.2554, 0.3376, 0.2439, 0.5206, 0.2392, 0.519, 0.2507, 0.3358, 0.2714, 0.1421, 0.2554, 0.3376, 0.2507, 0.3358, 0.267, 0.1403, 0.2816, 0.1131, 0.279, 0.08876, 0.2747, 0.08698, 0.2776, 0.1115, 0.2439, 0.5206, 0.2363, 0.68, 0.2317, 0.6786, 0.2392, 0.519, 0.2619, 0.5209, 0.2709, 0.3779, 0.2672, 0.3765, 0.2583, 0.5196, 0.2485, 0.6951, 0.2619, 0.5209, 0.2583, 0.5196, 0.2447, 0.6939, 0.2709, 0.3779, 0.2778, 0.2439, 0.274, 0.2424, 0.2672, 0.3765, 0.279, 0.08876, 0.2714, 0.1421, 0.267, 0.1403, 0.2747, 0.08698, 0.2351, 0.789, 0.2402, 0.7739, 0.2362, 0.7727, 0.2308, 0.7878, 0.2363, 0.68, 0.2351, 0.789, 0.2308, 0.7878, 0.2317, 0.6786, 0.2362, 0.7727, 0.2447, 0.6939, 0.2407, 0.6927, 0.232, 0.7715, 0.274, 0.2424, 0.2776, 0.1115, 0.2735, 0.1097, 0.2702, 0.2409, 0.2507, 0.3358, 0.2392, 0.519, 0.2344, 0.5173, 0.2459, 0.334, 0.267, 0.1403, 0.2507, 0.3358, 0.2459, 0.334, 0.2624, 0.1384, 0.2776, 0.1115, 0.2747, 0.08698, 0.2704, 0.08514, 0.2735, 0.1097, 0.2392, 0.519, 0.2317, 0.6786, 0.227, 0.6771, 0.2344, 0.5173, 0.2583, 0.5196, 0.2672, 0.3765, 0.2635, 0.3751, 0.2545, 0.5183, 0.2447, 0.6939, 0.2583, 0.5196, 0.2545, 0.5183, 0.2407, 0.6927, 0.2672, 0.3765, 0.274, 0.2424, 0.2702, 0.2409, 0.2635, 0.3751, 0.2747, 0.08698, 0.267, 0.1403, 0.2624, 0.1384, 0.2704, 0.08514, 0.2308, 0.7878, 0.2362, 0.7727, 0.232, 0.7715, 0.2264, 0.7865, 0.2317, 0.6786, 0.2308, 0.7878, 0.2264, 0.7865, 0.227, 0.6771, 0.05834, 0.02915, 0.0725, 0.0552, 0.07341, 0.04554, 0.05879, 0.01797, 0.08108, 0.1845, 0.0787, 0.3121, 0.07968, 0.3106, 0.08216, 0.1787, 0.04974, 0.6118, 0.0324, 0.6818, 0.032, 0.6919, 0.04994, 0.619, 0.0324, 0.6818, 0.01593, 0.6908, 0.01489, 0.7018, 0.032, 0.6919, 0.00247, 0.4288, 0.01346, 0.2586, 0.01233, 0.2541, 0.0008942, 0.4313, 0.01593, 0.6908, 0.00157, 0.5799, 0.0, 0.5882, 0.01489, 0.7018, 0.07007, 0.4469, 0.04974, 0.6118, 0.04994, 0.619, 0.07077, 0.4498, 0.00157, 0.5799, 0.00247, 0.4288, 0.0008942, 0.4313, 0.0, 0.5882, 0.0396, 0.07575, 0.05834, 0.02915, 0.05879, 0.01797, 0.03933, 0.06577, 0.0787, 0.3121, 0.07007, 0.4469, 0.07077, 0.4498, 0.07968, 0.3106, 0.01346, 0.2586, 0.0396, 0.07575, 0.03933, 0.06577, 0.01233, 0.2541, 0.0725, 0.0552, 0.08108, 0.1845, 0.08216, 0.1787, 0.07341, 0.04554, 0.05809, 0.03537, 0.07199, 0.06058, 0.0725, 0.0552, 0.05834, 0.02915, 0.08047, 0.1877, 0.07816, 0.313, 0.0787, 0.3121, 0.08108, 0.1845, 0.04962, 0.6077, 0.03262, 0.6762, 0.0324, 0.6818, 0.04974, 0.6118, 0.03262, 0.6762, 0.01651, 0.6846, 0.01593, 0.6908, 0.0324, 0.6818, 0.003342, 0.4275, 0.01408, 0.2611, 0.01346, 0.2586, 0.00247, 0.4288, 0.01651, 0.6846, 0.002439, 0.5752, 0.00157, 0.5799, 0.01593, 0.6908, 0.06968, 0.4453, 0.04962, 0.6077, 0.04974, 0.6118, 0.07007, 0.4469, 0.002439, 0.5752, 0.003342, 0.4275, 0.00247, 0.4288, 0.00157, 0.5799, 0.03975, 0.08127, 0.05809, 0.03537, 0.05834, 0.02915, 0.0396, 0.07575, 0.07816, 0.313, 0.06968, 0.4453, 0.07007, 0.4469, 0.0787, 0.3121, 0.01408, 0.2611, 0.03975, 0.08127, 0.0396, 0.07575, 0.01346, 0.2586, 0.07199, 0.06058, 0.08047, 0.1877, 0.08108, 0.1845, 0.0725, 0.0552, 0.7157, 0.8299, 0.6841, 0.9204, 0.5994, 0.9051, 0.6258, 0.8119, 0.6258, 0.8119, 0.5994, 0.9051, 0.5118, 0.8794, 0.5324, 0.7826, 0.7519, 0.7263, 0.7157, 0.8299, 0.6258, 0.8119, 0.656, 0.7047, 0.656, 0.7047, 0.6258, 0.8119, 0.5324, 0.7826, 0.5562, 0.6712, 0.6744, 0.4012, 0.7018, 0.2902, 0.6868, 0.2761, 0.6603, 0.388, 0.6603, 0.388, 0.6868, 0.2761, 0.4718, 0.1858, 0.4569, 0.3074, 0.65, 0.5004, 0.6744, 0.4012, 0.6603, 0.388, 0.5784, 0.4661, 0.5784, 0.4661, 0.6603, 0.388, 0.4569, 0.3074, 0.5049, 0.4385, 0.4264, 0.5773, 0.4198, 0.7478, 0.4977, 0.7751, 0.5014, 0.6004, 0.5014, 0.6004, 0.4977, 0.7751, 0.5771, 0.7999, 0.5778, 0.6267, 0.4322, 0.4256, 0.4264, 0.5773, 0.5014, 0.6004, 0.5048, 0.4454, 0.5048, 0.4454, 0.5014, 0.6004, 0.5778, 0.6267, 0.5783, 0.4729, 0.7358, 0.3349, 0.7421, 0.5214, 0.6532, 0.4911, 0.6506, 0.2968, 0.6506, 0.2968, 0.6532, 0.4911, 0.5581, 0.4554, 0.5598, 0.2593, 0.7302, 0.1687, 0.7358, 0.3349, 0.6506, 0.2968, 0.6482, 0.1243, 0.6482, 0.1243, 0.6506, 0.2968, 0.5598, 0.2593, 0.5614, 0.08561, 0.7421, 0.5214, 0.7487, 0.719, 0.6559, 0.698, 0.6532, 0.4911, 0.6532, 0.4911, 0.6559, 0.698, 0.5563, 0.6645, 0.5581, 0.4554, 0.7018, 0.2902, 0.7326, 0.165, 0.6482, 0.1193, 0.6868, 0.2761, 0.6868, 0.2761, 0.6482, 0.1193, 0.5614, 0.08044, 0.4718, 0.1858, 0.4198, 0.7478, 0.413, 0.9238, 0.4939, 0.9556, 0.4977, 0.7751, 0.4977, 0.7751, 0.4939, 0.9556, 0.5762, 0.9785, 0.5771, 0.7999, 0.6841, 0.9204, 0.6563, 1.0, 0.5763, 0.9871, 0.5994, 0.9051, 0.5994, 0.9051, 0.5763, 0.9871, 0.4937, 0.9642, 0.5118, 0.8794, 0.7365, 0.3352, 0.7308, 0.1677, 0.7326, 0.165, 0.7384, 0.336, 0.4732, 0.05309, 0.4678, 0.2244, 0.4657, 0.2235, 0.4713, 0.04864, 0.4552, 0.6215, 0.5563, 0.6664, 0.5562, 0.6712, 0.4527, 0.6254, 0.7308, 0.1677, 0.6482, 0.1229, 0.6482, 0.1193, 0.7326, 0.165, 0.7496, 0.7211, 0.7428, 0.5216, 0.7449, 0.5224, 0.7519, 0.7263, 0.7428, 0.5216, 0.7365, 0.3352, 0.7384, 0.336, 0.7449, 0.5224, 0.4617, 0.4158, 0.4552, 0.6215, 0.4527, 0.6254, 0.4595, 0.4149, 0.4678, 0.2244, 0.4617, 0.4158, 0.4595, 0.4149, 0.4657, 0.2235, 0.6559, 0.6999, 0.7496, 0.7211, 0.7519, 0.7263, 0.656, 0.7047, 0.5563, 0.6664, 0.6559, 0.6999, 0.656, 0.7047, 0.5562, 0.6712, 0.5614, 0.08415, 0.4732, 0.05309, 0.4713, 0.04864, 0.5614, 0.08044, 0.6482, 0.1229, 0.5614, 0.08415, 0.5614, 0.08044, 0.6482, 0.1193, 0.7358, 0.3349, 0.7302, 0.1687, 0.7308, 0.1677, 0.7365, 0.3352, 0.474, 0.05484, 0.4686, 0.2247, 0.4678, 0.2244, 0.4732, 0.05309, 0.4562, 0.62, 0.5563, 0.6645, 0.5563, 0.6664, 0.4552, 0.6215, 0.7302, 0.1687, 0.6482, 0.1243, 0.6482, 0.1229, 0.7308, 0.1677, 0.7487, 0.719, 0.7421, 0.5214, 0.7428, 0.5216, 0.7496, 0.7211, 0.7421, 0.5214, 0.7358, 0.3349, 0.7365, 0.3352, 0.7428, 0.5216, 0.4626, 0.4161, 0.4562, 0.62, 0.4552, 0.6215, 0.4617, 0.4158, 0.4686, 0.2247, 0.4626, 0.4161, 0.4617, 0.4158, 0.4678, 0.2244, 0.6559, 0.698, 0.7487, 0.719, 0.7496, 0.7211, 0.6559, 0.6999, 0.5563, 0.6645, 0.6559, 0.698, 0.6559, 0.6999, 0.5563, 0.6664, 0.5614, 0.08561, 0.474, 0.05484, 0.4732, 0.05309, 0.5614, 0.08415, 0.6482, 0.1243, 0.5614, 0.08561, 0.5614, 0.08415, 0.6482, 0.1229, 0.4296, 0.4193, 0.5049, 0.4399, 0.5049, 0.4385, 0.429, 0.4177, 0.4096, 0.9296, 0.4168, 0.7469, 0.416, 0.7466, 0.4088, 0.931, 0.6494, 0.5014, 0.6513, 0.6548, 0.652, 0.655, 0.65, 0.5004, 0.6556, 0.9982, 0.5763, 0.9854, 0.5763, 0.9871, 0.6563, 1.0, 0.4235, 0.5763, 0.4296, 0.4193, 0.429, 0.4177, 0.4228, 0.576, 0.4168, 0.7469, 0.4235, 0.5763, 0.4228, 0.576, 0.416, 0.7466, 0.6534, 0.8209, 0.6556, 0.9982, 0.6563, 1.0, 0.6541, 0.8211, 0.6513, 0.6548, 0.6534, 0.8209, 0.6541, 0.8211, 0.652, 0.655, 0.5784, 0.4675, 0.6494, 0.5014, 0.65, 0.5004, 0.5784, 0.4661, 0.5049, 0.4399, 0.5784, 0.4675, 0.5784, 0.4661, 0.5049, 0.4385, 0.4937, 0.9625, 0.4096, 0.9296, 0.4088, 0.931, 0.4937, 0.9642, 0.5763, 0.9854, 0.4937, 0.9625, 0.4937, 0.9642, 0.5763, 0.9871, 0.4322, 0.4256, 0.5048, 0.4454, 0.5049, 0.4399, 0.4296, 0.4193, 0.413, 0.9238, 0.4198, 0.7478, 0.4168, 0.7469, 0.4096, 0.9296, 0.6469, 0.5057, 0.6486, 0.6538, 0.6513, 0.6548, 0.6494, 0.5014, 0.6526, 0.991, 0.5762, 0.9785, 0.5763, 0.9854, 0.6556, 0.9982, 0.4264, 0.5773, 0.4322, 0.4256, 0.4296, 0.4193, 0.4235, 0.5763, 0.4198, 0.7478, 0.4264, 0.5773, 0.4235, 0.5763, 0.4168, 0.7469, 0.6506, 0.82, 0.6526, 0.991, 0.6556, 0.9982, 0.6534, 0.8209, 0.6486, 0.6538, 0.6506, 0.82, 0.6534, 0.8209, 0.6513, 0.6548, 0.5783, 0.4729, 0.6469, 0.5057, 0.6494, 0.5014, 0.5784, 0.4675, 0.5048, 0.4454, 0.5783, 0.4729, 0.5784, 0.4675, 0.5049, 0.4399, 0.4939, 0.9556, 0.413, 0.9238, 0.4096, 0.9296, 0.4937, 0.9625, 0.5762, 0.9785, 0.4939, 0.9556, 0.4937, 0.9625, 0.5763, 0.9854, 0.6877, 0.3473, 0.6994, 0.8766, 0.7063, 0.8489, 0.6936, 0.3134, 0.6936, 0.3134, 0.7063, 0.8489, 0.708, 0.8195, 0.6949, 0.2777, 0.6949, 0.2777, 0.708, 0.8195, 0.7043, 0.7896, 0.6913, 0.2415, 0.6913, 0.2415, 0.7043, 0.7896, 0.6948, 0.7604, 0.6828, 0.2064, 0.6828, 0.2064, 0.6948, 0.7604, 0.6797, 0.7332, 0.6694, 0.174, 0.6694, 0.174, 0.6797, 0.7332, 0.6594, 0.7094, 0.6515, 0.1459, 0.6515, 0.1459, 0.6594, 0.7094, 0.6346, 0.6904, 0.6297, 0.1235, 0.6297, 0.1235, 0.6346, 0.6904, 0.6065, 0.6773, 0.6052, 0.1083, 0.6052, 0.1083, 0.6065, 0.6773, 0.5765, 0.6708, 0.5789, 0.1009, 0.5789, 0.1009, 0.5765, 0.6708, 0.5459, 0.6714, 0.5522, 0.102, 0.5522, 0.102, 0.5459, 0.6714, 0.5165, 0.6791, 0.5265, 0.1114, 0.5265, 0.1114, 0.5165, 0.6791, 0.4896, 0.6933, 0.5029, 0.1285, 0.5029, 0.1285, 0.4896, 0.6933, 0.4666, 0.7131, 0.4826, 0.1524, 0.4826, 0.1524, 0.4666, 0.7131, 0.4484, 0.7374, 0.4664, 0.1816, 0.4664, 0.1816, 0.4484, 0.7374, 0.4356, 0.7648, 0.4548, 0.2147, 0.4548, 0.2147, 0.4356, 0.7648, 0.4285, 0.794, 0.4482, 0.25, 0.4482, 0.25, 0.4285, 0.794, 0.427, 0.8237, 0.4466, 0.286, 0.4466, 0.286, 0.427, 0.8237, 0.4309, 0.8527, 0.4497, 0.3213, 0.4497, 0.3213, 0.4309, 0.8527, 0.4397, 0.88, 0.4572, 0.3546, 0.4572, 0.3546, 0.4397, 0.88, 0.4529, 0.9047, 0.4686, 0.3847, 0.4686, 0.3847, 0.4529, 0.9047, 0.4697, 0.9261, 0.4834, 0.4109, 0.4834, 0.4109, 0.4697, 0.9261, 0.4896, 0.9438, 0.501, 0.4325, 0.501, 0.4325, 0.4896, 0.9438, 0.5117, 0.9573, 0.5206, 0.449, 0.5206, 0.449, 0.5117, 0.9573, 0.5354, 0.9663, 0.5418, 0.4599, 0.5418, 0.4599, 0.5354, 0.9663, 0.56, 0.9708, 0.5638, 0.4651, 0.5638, 0.4651, 0.56, 0.9708, 0.5849, 0.9705, 0.586, 0.4645, 0.586, 0.4645, 0.5849, 0.9705, 0.6092, 0.9656, 0.6078, 0.4581, 0.6078, 0.4581, 0.6092, 0.9656, 0.6324, 0.956, 0.6285, 0.4459, 0.6285, 0.4459, 0.6324, 0.956, 0.6537, 0.942, 0.6475, 0.4283, 0.6475, 0.4283, 0.6537, 0.942, 0.6725, 0.9238, 0.6641, 0.4056, 0.7063, 0.8489, 0.6994, 0.8766, 0.6879, 0.9018, 0.6725, 0.9238, 0.6537, 0.942, 0.6324, 0.956, 0.6092, 0.9656, 0.5849, 0.9705, 0.56, 0.9708, 0.5354, 0.9663, 0.5117, 0.9573, 0.4896, 0.9438, 0.4697, 0.9261, 0.4529, 0.9047, 0.4397, 0.88, 0.4309, 0.8527, 0.427, 0.8237, 0.4285, 0.794, 0.4356, 0.7648, 0.4484, 0.7374, 0.4666, 0.7131, 0.4896, 0.6933, 0.5165, 0.6791, 0.5459, 0.6714, 0.5765, 0.6708, 0.6065, 0.6773, 0.6346, 0.6904, 0.6594, 0.7094, 0.6797, 0.7332, 0.6948, 0.7604, 0.7043, 0.7896, 0.708, 0.8195, 0.6641, 0.4056, 0.6725, 0.9238, 0.6879, 0.9018, 0.6777, 0.3784, 0.6777, 0.3784, 0.6879, 0.9018, 0.6994, 0.8766, 0.6877, 0.3473, 0.6877, 0.3473, 0.6936, 0.3134, 0.6949, 0.2777, 0.6913, 0.2415, 0.6828, 0.2064, 0.6694, 0.174, 0.6515, 0.1459, 0.6297, 0.1235, 0.6052, 0.1083, 0.5789, 0.1009, 0.5522, 0.102, 0.5265, 0.1114, 0.5029, 0.1285, 0.4826, 0.1524, 0.4664, 0.1816, 0.4548, 0.2147, 0.4482, 0.25, 0.4466, 0.286, 0.4497, 0.3213, 0.4572, 0.3546, 0.4686, 0.3847, 0.4834, 0.4109, 0.501, 0.4325, 0.5206, 0.449, 0.5418, 0.4599, 0.5638, 0.4651, 0.586, 0.4645, 0.6078, 0.4581, 0.6285, 0.4459, 0.6475, 0.4283, 0.6641, 0.4056, 0.6777, 0.3784])
me_cube.materials.append(mat_material)
me_cube.materials.append(mat_rough)
me_cube.use_mirror_vertex_groups = False
me_cube.update()
me_cylinder = bpy.data.meshes.new('Cylinder')
me_cylinder.from_pydata([(0.0164, 0.9055, -0.9998), (0.0, 1.0, 1.0), (0.2115, 0.8829, -0.9998), (0.1951, 0.9808, 1.0), (0.3991, 0.8159, -0.9998), (0.3827, 0.9239, 1.0), (0.572, 0.7072, -0.9998), (0.5556, 0.8315, 1.0), (0.7235, 0.5609, -0.9998), (0.7071, 0.7071, 1.0), (0.8479, 0.3827, -0.9998), (0.8315, 0.5556, 1.0), (0.9403, 0.1793, -0.9998), (0.9239, 0.3827, 1.0), (0.9972, -0.04139, -0.9998), (0.9808, 0.1951, 1.0), (1.016, -0.2709, -0.9998), (1.0, 0.0, 1.0), (0.9972, -0.5004, -0.9998), (0.9808, -0.1951, 1.0), (0.9403, -0.7211, -0.9998), (0.9239, -0.3827, 1.0), (0.8479, -0.9245, -0.9998), (0.8315, -0.5556, 1.0), (0.7235, -1.103, -0.9998), (0.7071, -0.7071, 1.0), (0.572, -1.249, -0.9998), (0.5556, -0.8315, 1.0), (0.3991, -1.358, -0.9998), (0.3827, -0.9239, 1.0), (0.2115, -1.425, -0.9998), (0.1951, -0.9808, 1.0), (0.0164, -1.447, -0.9998), (0.0, -1.0, 1.0), (-0.1787, -1.425, -0.9998), (-0.1951, -0.9808, 1.0), (-0.3663, -1.358, -0.9998), (-0.3827, -0.9239, 1.0), (-0.5392, -1.249, -0.9998), (-0.5556, -0.8315, 1.0), (-0.6907, -1.103, -0.9998), (-0.7071, -0.7071, 1.0), (-0.8151, -0.9245, -0.9998), (-0.8315, -0.5556, 1.0), (-0.9075, -0.7211, -0.9998), (-0.9239, -0.3827, 1.0), (-0.9644, -0.5004, -0.9998), (-0.9808, -0.1951, 1.0), (-0.9836, -0.2709, -0.9998), (-1.0, 0.0, 1.0), (-0.9644, -0.04139, -0.9998), (-0.9808, 0.1951, 1.0), (-0.9075, 0.1793, -0.9998), (-0.9239, 0.3827, 1.0), (-0.8151, 0.3827, -0.9998), (-0.8315, 0.5556, 1.0), (-0.6907, 0.5609, -0.9998), (-0.7071, 0.7071, 1.0), (-0.5392, 0.7072, -0.9998), (-0.5556, 0.8315, 1.0), (-0.3663, 0.8159, -0.9998), (-0.3827, 0.9239, 1.0), (-0.1787, 0.8829, -0.9998), (-0.1951, 0.9808, 1.0), (0.007636, 0.8633, 0.7073), (0.1912, 0.8452, 0.7073), (0.3678, 0.7916, 0.7073), (0.5305, 0.7047, 0.7073), (0.6731, 0.5877, 0.7073), (0.7901, 0.445, 0.7073), (0.8771, 0.2824, 0.7073), (0.9306, 0.1058, 0.7073), (0.9487, -0.07777, 0.7073), (0.9306, -0.2614, 0.7073), (0.8771, -0.4379, 0.7073), (0.7901, -0.6006, 0.7073), (0.6731, -0.7432, 0.7073), (0.5305, -0.8602, 0.7073), (0.3678, -0.9472, 0.7073), (0.1912, -1.001, 0.7073), (0.007636, -1.019, 0.7073), (-0.176, -1.001, 0.7073), (-0.3525, -0.9472, 0.7073), (-0.5152, -0.8602, 0.7073), (-0.6578, -0.7432, 0.7073), (-0.7748, -0.6006, 0.7073), (-0.8618, -0.4379, 0.7073), (-0.9153, -0.2614, 0.7073), (-0.9334, -0.07777, 0.7073), (-0.9153, 0.1058, 0.7073), (-0.8618, 0.2824, 0.7073), (-0.7748, 0.445, 0.7073), (-0.6578, 0.5877, 0.7073), (-0.5152, 0.7047, 0.7073), (-0.3525, 0.7916, 0.7073), (-0.176, 0.8452, 0.7073), (0.005092, 0.8006, 0.8048), (0.1714, 0.7842, 0.8048), (0.3313, 0.7357, 0.8048), (0.4787, 0.657, 0.8048), (0.6079, 0.5509, 0.8048), (0.7139, 0.4218, 0.8048), (0.7927, 0.2744, 0.8048), (0.8412, 0.1145, 0.8048), (0.8576, -0.05186, 0.8048), (0.8412, -0.2182, 0.8048), (0.7927, -0.3781, 0.8048), (0.7139, -0.5255, 0.8048), (0.6079, -0.6547, 0.8048), (0.4787, -0.7607, 0.8048), (0.3313, -0.8394, 0.8048), (0.1714, -0.888, 0.8048), (0.005092, -0.9043, 0.8048), (-0.1612, -0.888, 0.8048), (-0.3211, -0.8394, 0.8048), (-0.4685, -0.7607, 0.8048), (-0.5977, -0.6547, 0.8048), (-0.7037, -0.5255, 0.8048), (-0.7825, -0.3781, 0.8048), (-0.831, -0.2182, 0.8048), (-0.8474, -0.05186, 0.8048), (-0.831, 0.1145, 0.8048), (-0.7825, 0.2744, 0.8048), (-0.7037, 0.4218, 0.8048), (-0.5977, 0.5509, 0.8048), (-0.4685, 0.657, 0.8048), (-0.3211, 0.7357, 0.8048), (-0.1612, 0.7842, 0.8048), (0.2089, 0.9422, 0.5849), (0.4029, 0.8833, 0.5849), (0.5817, 0.7877, 0.5849), (0.7384, 0.6591, 0.5849), (0.867, 0.5024, 0.5849), (0.9626, 0.3236, 0.5849), (1.021, 0.1296, 0.5849), (1.041, -0.0722, 0.5849), (1.021, -0.274, 0.5849), (0.9626, -0.468, 0.5849), (0.867, -0.6468, 0.5849), (0.7384, -0.8035, 0.5849), (0.5817, -0.9321, 0.5849), (0.4029, -1.028, 0.5849), (0.2089, -1.087, 0.5849), (0.007089, -1.106, 0.5849), (-0.1947, -1.087, 0.5849), (-0.3887, -1.028, 0.5849), (-0.5675, -0.9321, 0.5849), (-0.7242, -0.8035, 0.5849), (-0.8529, -0.6468, 0.5849), (-0.9484, -0.468, 0.5849), (-1.007, -0.274, 0.5849), (-1.027, -0.0722, 0.5849), (-1.007, 0.1296, 0.5849), (-0.9484, 0.3236, 0.5849), (-0.8529, 0.5024, 0.5849), (-0.7242, 0.6591, 0.5849), (-0.5675, 0.7877, 0.5849), (-0.3887, 0.8833, 0.5849), (-0.1947, 0.9422, 0.5849), (0.007089, 0.962, 0.5849), (0.2045, 0.9565, 0.08768), (0.3965, 0.893, 0.08768), (0.5735, 0.7899, 0.08768), (0.7286, 0.6511, 0.08768), (0.8559, 0.4819, 0.08768), (0.9505, 0.289, 0.08768), (1.009, 0.0796, 0.08768), (1.028, -0.1381, 0.08768), (1.009, -0.3559, 0.08768), (0.9505, -0.5652, 0.08768), (0.8559, -0.7582, 0.08768), (0.7286, -0.9273, 0.08768), (0.5735, -1.066, 0.08768), (0.3965, -1.169, 0.08768), (0.2045, -1.233, 0.08768), (0.004865, -1.254, 0.08768), (-0.1948, -1.233, 0.08768), (-0.3868, -1.169, 0.08768), (-0.5638, -1.066, 0.08768), (-0.7189, -0.9273, 0.08768), (-0.8461, -0.7582, 0.08768), (-0.9407, -0.5652, 0.08768), (-0.999, -0.3559, 0.08768), (-1.019, -0.1381, 0.08768), (-0.999, 0.0796, 0.08768), (-0.9407, 0.289, 0.08768), (-0.8461, 0.4819, 0.08768), (-0.7189, 0.6511, 0.08768), (-0.5638, 0.7899, 0.08768), (-0.3868, 0.893, 0.08768), (-0.1948, 0.9565, 0.08768), (0.004865, 0.9779, 0.08768), (0.2028, 0.9782, -0.1143), (0.394, 0.9103, -0.1143), (0.5702, 0.8002, -0.1143), (0.7246, 0.652, -0.1143), (0.8513, 0.4714, -0.1143), (0.9455, 0.2654, -0.1143), (1.004, 0.04179, -0.1143), (1.023, -0.1907, -0.1143), (1.004, -0.4232, -0.1143), (0.9455, -0.6468, -0.1143), (0.8513, -0.8528, -0.1143), (0.7246, -1.033, -0.1143), (0.5702, -1.182, -0.1143), (0.394, -1.292, -0.1143), (0.2028, -1.36, -0.1143), (0.003961, -1.382, -0.1143), (-0.1949, -1.36, -0.1143), (-0.386, -1.292, -0.1143), (-0.5622, -1.182, -0.1143), (-0.7167, -1.033, -0.1143), (-0.8434, -0.8528, -0.1143), (-0.9376, -0.6468, -0.1143), (-0.9956, -0.4232, -0.1143), (-1.015, -0.1907, -0.1143), (-0.9956, 0.04179, -0.1143), (-0.9376, 0.2654, -0.1143), (-0.8434, 0.4714, -0.1143), (-0.7167, 0.652, -0.1143), (-0.5622, 0.8002, -0.1143), (-0.386, 0.9103, -0.1143), (-0.1949, 0.9782, -0.1143), (0.003961, 1.001, -0.1143), (0.2005, 0.8729, -0.3771), (0.3906, 0.8083, -0.3771), (0.5658, 0.7035, -0.3771), (0.7194, 0.5623, -0.3771), (0.8454, 0.3903, -0.3771), (0.9391, 0.1941, -0.3771), (0.9968, -0.01876, -0.3771), (1.016, -0.2402, -0.3771), (0.9968, -0.4616, -0.3771), (0.9391, -0.6745, -0.3771), (0.8454, -0.8707, -0.3771), (0.7194, -1.043, -0.3771), (0.5658, -1.184, -0.3771), (0.3906, -1.289, -0.3771), (0.2005, -1.353, -0.3771), (0.002786, -1.375, -0.3771), (-0.1949, -1.353, -0.3771), (-0.385, -1.289, -0.3771), (-0.5603, -1.184, -0.3771), (-0.7138, -1.043, -0.3771), (-0.8399, -0.8707, -0.3771), (-0.9335, -0.6745, -0.3771), (-0.9912, -0.4616, -0.3771), (-1.011, -0.2402, -0.3771), (-0.9912, -0.01876, -0.3771), (-0.9335, 0.1941, -0.3771), (-0.8399, 0.3903, -0.3771), (-0.7138, 0.5623, -0.3771), (-0.5603, 0.7035, -0.3771), (-0.385, 0.8083, -0.3771), (-0.1949, 0.8729, -0.3771), (0.002786, 0.8947, -0.3771), (0.2014, 0.8455, -0.8459), (0.3896, 0.7783, -0.8459), (0.563, 0.6692, -0.8459), (0.7151, 0.5225, -0.8459), (0.8399, 0.3436, -0.8459), (0.9326, 0.1395, -0.8459), (0.9897, -0.0819, -0.8459), (1.009, -0.3122, -0.8459), (0.9897, -0.5425, -0.8459), (0.9326, -0.7639, -0.8459), (0.8399, -0.9679, -0.8459), (0.7151, -1.147, -0.8459), (0.563, -1.294, -0.8459), (0.3896, -1.403, -0.8459), (0.2014, -1.47, -0.8459), (0.005631, -1.493, -0.8459), (-0.1901, -1.47, -0.8459), (-0.3783, -1.403, -0.8459), (-0.5518, -1.294, -0.8459), (-0.7038, -1.147, -0.8459), (-0.8286, -0.9679, -0.8459), (-0.9213, -0.7639, -0.8459), (-0.9784, -0.5425, -0.8459), (-0.9977, -0.3122, -0.8459), (-0.9784, -0.0819, -0.8459), (-0.9213, 0.1395, -0.8459), (-0.8286, 0.3436, -0.8459), (-0.7038, 0.5225, -0.8459), (-0.5518, 0.6692, -0.8459), (-0.3783, 0.7783, -0.8459), (-0.1901, 0.8455, -0.8459), (0.005631, 0.8682, -0.8459), (0.1981, 0.8544, -0.9267), (0.386, 0.7862, -0.9267), (0.5591, 0.6755, -0.9267), (0.7109, 0.5266, -0.9267), (0.8355, 0.3451, -0.9267), (0.928, 0.138, -0.9267), (0.985, -0.08662, -0.9267), (1.004, -0.3203, -0.9267), (0.985, -0.5539, -0.9267), (0.928, -0.7786, -0.9267), (0.8355, -0.9856, -0.9267), (0.7109, -1.167, -0.9267), (0.5591, -1.316, -0.9267), (0.386, -1.427, -0.9267), (0.1981, -1.495, -0.9267), (0.002678, -1.518, -0.9267), (-0.1927, -1.495, -0.9267), (-0.3806, -1.427, -0.9267), (-0.5538, -1.316, -0.9267), (-0.7055, -1.167, -0.9267), (-0.8301, -0.9856, -0.9267), (-0.9227, -0.7786, -0.9267), (-0.9797, -0.5539, -0.9267), (-0.9989, -0.3203, -0.9267), (-0.9797, -0.08662, -0.9267), (-0.9227, 0.138, -0.9267), (-0.8301, 0.3451, -0.9267), (-0.7055, 0.5266, -0.9267), (-0.5538, 0.6755, -0.9267), (-0.3806, 0.7862, -0.9267), (-0.1927, 0.8544, -0.9267), (0.002678, 0.8774, -0.9267), (0.2108, 0.8814, -0.996), (0.3984, 0.8144, -0.996), (0.5713, 0.7056, -0.996), (0.7229, 0.5592, -0.996), (0.8472, 0.3807, -0.996), (0.9396, 0.1771, -0.996), (0.9966, -0.04374, -0.996), (1.016, -0.2735, -0.996), (0.9966, -0.5032, -0.996), (0.9396, -0.7241, -0.996), (0.8472, -0.9276, -0.996), (0.7229, -1.106, -0.996), (0.5713, -1.252, -0.996), (0.3984, -1.361, -0.996), (0.2108, -1.428, -0.996), (0.01569, -1.451, -0.996), (-0.1794, -1.428, -0.996), (-0.367, -1.361, -0.996), (-0.5399, -1.252, -0.996), (-0.6915, -1.106, -0.996), (-0.8159, -0.9276, -0.996), (-0.9083, -0.7241, -0.996), (-0.9652, -0.5032, -0.996), (-0.9844, -0.2735, -0.996), (-0.9652, -0.04374, -0.996), (-0.9083, 0.1771, -0.996), (-0.8159, 0.3807, -0.996), (-0.6915, 0.5592, -0.996), (-0.5399, 0.7056, -0.996), (-0.367, 0.8144, -0.996), (-0.1794, 0.8814, -0.996), (0.01569, 0.904, -0.996)], [], [(96, 1, 3, 97), (97, 3, 5, 98), (98, 5, 7, 99), (99, 7, 9, 100), (100, 9, 11, 101), (101, 11, 13, 102), (102, 13, 15, 103), (103, 15, 17, 104), (104, 17, 19, 105), (105, 19, 21, 106), (106, 21, 23, 107), (107, 23, 25, 108), (108, 25, 27, 109), (109, 27, 29, 110), (110, 29, 31, 111), (111, 31, 33, 112), (112, 33, 35, 113), (113, 35, 37, 114), (114, 37, 39, 115), (115, 39, 41, 116), (116, 41, 43, 117), (117, 43, 45, 118), (118, 45, 47, 119), (119, 47, 49, 120), (120, 49, 51, 121), (121, 51, 53, 122), (122, 53, 55, 123), (123, 55, 57, 124), (124, 57, 59, 125), (125, 59, 61, 126), (3, 1, 63, 61, 59, 57, 55, 53, 51, 49, 47, 45, 43, 41, 39, 37, 35, 33, 31, 29, 27, 25, 23, 21, 19, 17, 15, 13, 11, 9, 7, 5), (126, 61, 63, 127), (127, 63, 1, 96), (0, 2, 4, 6, 8, 10, 12, 14, 16, 18, 20, 22, 24, 26, 28, 30, 32, 34, 36, 38, 40, 42, 44, 46, 48, 50, 52, 54, 56, 58, 60, 62), (158, 95, 64, 159), (157, 94, 95, 158), (156, 93, 94, 157), (155, 92, 93, 156), (154, 91, 92, 155), (153, 90, 91, 154), (152, 89, 90, 153), (151, 88, 89, 152), (150, 87, 88, 151), (149, 86, 87, 150), (148, 85, 86, 149), (147, 84, 85, 148), (146, 83, 84, 147), (145, 82, 83, 146), (144, 81, 82, 145), (143, 80, 81, 144), (142, 79, 80, 143), (141, 78, 79, 142), (140, 77, 78, 141), (139, 76, 77, 140), (138, 75, 76, 139), (137, 74, 75, 138), (136, 73, 74, 137), (135, 72, 73, 136), (134, 71, 72, 135), (133, 70, 71, 134), (132, 69, 70, 133), (131, 68, 69, 132), (130, 67, 68, 131), (129, 66, 67, 130), (128, 65, 66, 129), (159, 64, 65, 128), (95, 127, 96, 64), (94, 126, 127, 95), (93, 125, 126, 94), (92, 124, 125, 93), (91, 123, 124, 92), (90, 122, 123, 91), (89, 121, 122, 90), (88, 120, 121, 89), (87, 119, 120, 88), (86, 118, 119, 87), (85, 117, 118, 86), (84, 116, 117, 85), (83, 115, 116, 84), (82, 114, 115, 83), (81, 113, 114, 82), (80, 112, 113, 81), (79, 111, 112, 80), (78, 110, 111, 79), (77, 109, 110, 78), (76, 108, 109, 77), (75, 107, 108, 76), (74, 106, 107, 75), (73, 105, 106, 74), (72, 104, 105, 73), (71, 103, 104, 72), (70, 102, 103, 71), (69, 101, 102, 70), (68, 100, 101, 69), (67, 99, 100, 68), (66, 98, 99, 67), (65, 97, 98, 66), (64, 96, 97, 65), (191, 159, 128, 160), (160, 128, 129, 161), (161, 129, 130, 162), (162, 130, 131, 163), (163, 131, 132, 164), (164, 132, 133, 165), (165, 133, 134, 166), (166, 134, 135, 167), (167, 135, 136, 168), (168, 136, 137, 169), (169, 137, 138, 170), (170, 138, 139, 171), (171, 139, 140, 172), (172, 140, 141, 173), (173, 141, 142, 174), (174, 142, 143, 175), (175, 143, 144, 176), (176, 144, 145, 177), (177, 145, 146, 178), (178, 146, 147, 179), (179, 147, 148, 180), (180, 148, 149, 181), (181, 149, 150, 182), (182, 150, 151, 183), (183, 151, 152, 184), (184, 152, 153, 185), (185, 153, 154, 186), (186, 154, 155, 187), (187, 155, 156, 188), (188, 156, 157, 189), (189, 157, 158, 190), (190, 158, 159, 191), (222, 190, 191, 223), (221, 189, 190, 222), (220, 188, 189, 221), (219, 187, 188, 220), (218, 186, 187, 219), (217, 185, 186, 218), (216, 184, 185, 217), (215, 183, 184, 216), (214, 182, 183, 215), (213, 181, 182, 214), (212, 180, 181, 213), (211, 179, 180, 212), (210, 178, 179, 211), (209, 177, 178, 210), (208, 176, 177, 209), (207, 175, 176, 208), (206, 174, 175, 207), (205, 173, 174, 206), (204, 172, 173, 205), (203, 171, 172, 204), (202, 170, 171, 203), (201, 169, 170, 202), (200, 168, 169, 201), (199, 167, 168, 200), (198, 166, 167, 199), (197, 165, 166, 198), (196, 164, 165, 197), (195, 163, 164, 196), (194, 162, 163, 195), (193, 161, 162, 194), (192, 160, 161, 193), (223, 191, 160, 192), (255, 223, 192, 224), (224, 192, 193, 225), (225, 193, 194, 226), (226, 194, 195, 227), (227, 195, 196, 228), (228, 196, 197, 229), (229, 197, 198, 230), (230, 198, 199, 231), (231, 199, 200, 232), (232, 200, 201, 233), (233, 201, 202, 234), (234, 202, 203, 235), (235, 203, 204, 236), (236, 204, 205, 237), (237, 205, 206, 238), (238, 206, 207, 239), (239, 207, 208, 240), (240, 208, 209, 241), (241, 209, 210, 242), (242, 210, 211, 243), (243, 211, 212, 244), (244, 212, 213, 245), (245, 213, 214, 246), (246, 214, 215, 247), (247, 215, 216, 248), (248, 216, 217, 249), (249, 217, 218, 250), (250, 218, 219, 251), (251, 219, 220, 252), (252, 220, 221, 253), (253, 221, 222, 254), (254, 222, 223, 255), (286, 254, 255, 287), (285, 253, 254, 286), (284, 252, 253, 285), (283, 251, 252, 284), (282, 250, 251, 283), (281, 249, 250, 282), (280, 248, 249, 281), (279, 247, 248, 280), (278, 246, 247, 279), (277, 245, 246, 278), (276, 244, 245, 277), (275, 243, 244, 276), (274, 242, 243, 275), (273, 241, 242, 274), (272, 240, 241, 273), (271, 239, 240, 272), (270, 238, 239, 271), (269, 237, 238, 270), (268, 236, 237, 269), (267, 235, 236, 268), (266, 234, 235, 267), (265, 233, 234, 266), (264, 232, 233, 265), (263, 231, 232, 264), (262, 230, 231, 263), (261, 229, 230, 262), (260, 228, 229, 261), (259, 227, 228, 260), (258, 226, 227, 259), (257, 225, 226, 258), (256, 224, 225, 257), (287, 255, 224, 256), (319, 287, 256, 288), (288, 256, 257, 289), (289, 257, 258, 290), (290, 258, 259, 291), (291, 259, 260, 292), (292, 260, 261, 293), (293, 261, 262, 294), (294, 262, 263, 295), (295, 263, 264, 296), (296, 264, 265, 297), (297, 265, 266, 298), (298, 266, 267, 299), (299, 267, 268, 300), (300, 268, 269, 301), (301, 269, 270, 302), (302, 270, 271, 303), (303, 271, 272, 304), (304, 272, 273, 305), (305, 273, 274, 306), (306, 274, 275, 307), (307, 275, 276, 308), (308, 276, 277, 309), (309, 277, 278, 310), (310, 278, 279, 311), (311, 279, 280, 312), (312, 280, 281, 313), (313, 281, 282, 314), (314, 282, 283, 315), (315, 283, 284, 316), (316, 284, 285, 317), (317, 285, 286, 318), (318, 286, 287, 319), (350, 318, 319, 351), (349, 317, 318, 350), (348, 316, 317, 349), (347, 315, 316, 348), (346, 314, 315, 347), (345, 313, 314, 346), (344, 312, 313, 345), (343, 311, 312, 344), (342, 310, 311, 343), (341, 309, 310, 342), (340, 308, 309, 341), (339, 307, 308, 340), (338, 306, 307, 339), (337, 305, 306, 338), (336, 304, 305, 337), (335, 303, 304, 336), (334, 302, 303, 335), (333, 301, 302, 334), (332, 300, 301, 333), (331, 299, 300, 332), (330, 298, 299, 331), (329, 297, 298, 330), (328, 296, 297, 329), (327, 295, 296, 328), (326, 294, 295, 327), (325, 293, 294, 326), (324, 292, 293, 325), (323, 291, 292, 324), (322, 290, 291, 323), (321, 289, 290, 322), (320, 288, 289, 321), (351, 319, 288, 320), (0, 351, 320, 2), (2, 320, 321, 4), (4, 321, 322, 6), (6, 322, 323, 8), (8, 323, 324, 10), (10, 324, 325, 12), (12, 325, 326, 14), (14, 326, 327, 16), (16, 327, 328, 18), (18, 328, 329, 20), (20, 329, 330, 22), (22, 330, 331, 24), (24, 331, 332, 26), (26, 332, 333, 28), (28, 333, 334, 30), (30, 334, 335, 32), (32, 335, 336, 34), (34, 336, 337, 36), (36, 337, 338, 38), (38, 338, 339, 40), (40, 339, 340, 42), (42, 340, 341, 44), (44, 341, 342, 46), (46, 342, 343, 48), (48, 343, 344, 50), (50, 344, 345, 52), (52, 345, 346, 54), (54, 346, 347, 56), (56, 347, 348, 58), (58, 348, 349, 60), (60, 349, 350, 62), (62, 350, 351, 0)])
me_cylinder.polygons.foreach_set('material_index', [1, 1, 1, 1, 1, 1, 1, 1, 1, 1, 1, 1, 1, 1, 1, 1, 1, 1, 1, 1, 1, 1, 1, 1, 1, 1, 1, 1, 1, 1, 0, 1, 1, 2, 0, 0, 0, 0, 0, 0, 0, 0, 0, 0, 0, 0, 0, 0, 0, 0, 0, 0, 0, 0, 0, 0, 0, 0, 0, 0, 0, 0, 0, 0, 0, 0, 1, 1, 1, 1, 1, 1, 1, 1, 1, 1, 1, 1, 1, 1, 1, 1, 1, 1, 1, 1, 1, 1, 1, 1, 1, 1, 1, 1, 1, 1, 1, 1, 0, 0, 0, 0, 0, 0, 0, 0, 0, 0, 0, 0, 0, 0, 0, 0, 0, 0, 0, 0, 0, 0, 0, 0, 0, 0, 0, 0, 0, 0, 0, 0, 0, 0, 0, 0, 0, 0, 0, 0, 0, 0, 0, 0, 0, 0, 0, 0, 0, 0, 0, 0, 0, 0, 0, 0, 0, 0, 0, 0, 0, 0, 0, 0, 0, 0, 0, 0, 0, 0, 0, 0, 0, 0, 0, 0, 0, 0, 0, 0, 0, 0, 0, 0, 0, 0, 0, 0, 0, 0, 0, 0, 0, 0, 0, 0, 0, 0, 0, 0, 0, 0, 0, 0, 0, 0, 0, 0, 0, 0, 0, 0, 0, 0, 0, 0, 0, 0, 0, 0, 0, 0, 0, 0, 0, 0, 0, 0, 0, 0, 0, 0, 0, 0, 0, 0, 0, 0, 0, 0, 0, 0, 0, 0, 0, 0, 0, 0, 0, 0, 0, 0, 0, 0, 0, 0, 0, 0, 0, 0, 2, 2, 2, 2, 2, 2, 2, 2, 2, 2, 2, 2, 2, 2, 2, 2, 2, 2, 2, 2, 2, 2, 2, 2, 2, 2, 2, 2, 2, 2, 2, 2, 2, 2, 2, 2, 2, 2, 2, 2, 2, 2, 2, 2, 2, 2, 2, 2, 2, 2, 2, 2, 2, 2, 2, 2, 2, 2, 2, 2, 2, 2, 2, 2])
_uv = me_cylinder.uv_layers.new(name='UVMap')
_uv.uv.foreach_set('vector', [0.3116, 0.7852, 0.3116, 0.8692, 0.3023, 0.8692, 0.3023, 0.7852, 0.3023, 0.7852, 0.3023, 0.8692, 0.293, 0.8692, 0.293, 0.7852, 0.293, 0.7852, 0.293, 0.8692, 0.2837, 0.8692, 0.2837, 0.7852, 0.2837, 0.7852, 0.2837, 0.8692, 0.2744, 0.8692, 0.2744, 0.7852, 0.2744, 0.7852, 0.2744, 0.8692, 0.2651, 0.8692, 0.2651, 0.7852, 0.2651, 0.7852, 0.2651, 0.8692, 0.2558, 0.8692, 0.2558, 0.7852, 0.2558, 0.7852, 0.2558, 0.8692, 0.2465, 0.8692, 0.2465, 0.7852, 0.2465, 0.7852, 0.2465, 0.8692, 0.2371, 0.8692, 0.2371, 0.7852, 0.2371, 0.7852, 0.2371, 0.8692, 0.2278, 0.8692, 0.2278, 0.7852, 0.2278, 0.7852, 0.2278, 0.8692, 0.2185, 0.8692, 0.2185, 0.7852, 0.2185, 0.7852, 0.2185, 0.8692, 0.2092, 0.8692, 0.2092, 0.7852, 0.2092, 0.7852, 0.2092, 0.8692, 0.1999, 0.8692, 0.1999, 0.7852, 0.1999, 0.7852, 0.1999, 0.8692, 0.1906, 0.8692, 0.1906, 0.7852, 0.1906, 0.7852, 0.1906, 0.8692, 0.1813, 0.8692, 0.1813, 0.7852, 0.1813, 0.7852, 0.1813, 0.8692, 0.172, 0.8692, 0.172, 0.7852, 0.172, 0.7852, 0.172, 0.8692, 0.1627, 0.8692, 0.1627, 0.7852, 0.1627, 0.7852, 0.1627, 0.8692, 0.1534, 0.8692, 0.1534, 0.7852, 0.1534, 0.7852, 0.1534, 0.8692, 0.1441, 0.8692, 0.1441, 0.7852, 0.1441, 0.7852, 0.1441, 0.8692, 0.1348, 0.8692, 0.1348, 0.7852, 0.1348, 0.7852, 0.1348, 0.8692, 0.1254, 0.8692, 0.1254, 0.7852, 0.1254, 0.7852, 0.1254, 0.8692, 0.1161, 0.8692, 0.1161, 0.7852, 0.1161, 0.7852, 0.1161, 0.8692, 0.1068, 0.8692, 0.1068, 0.7852, 0.1068, 0.7852, 0.1068, 0.8692, 0.09751, 0.8692, 0.09751, 0.7852, 0.09751, 0.7852, 0.09751, 0.8692, 0.0882, 0.8692, 0.0882, 0.7852, 0.0882, 0.7852, 0.0882, 0.8692, 0.0789, 0.8692, 0.0789, 0.7852, 0.0789, 0.7852, 0.0789, 0.8692, 0.06959, 0.8692, 0.06959, 0.7852, 0.06959, 0.7852, 0.06959, 0.8692, 0.06028, 0.8692, 0.06028, 0.7852, 0.06028, 0.7852, 0.06028, 0.8692, 0.05097, 0.8692, 0.05097, 0.7852, 0.05097, 0.7852, 0.05097, 0.8692, 0.04166, 0.8692, 0.04166, 0.7852, 0.04166, 0.7852, 0.04166, 0.8692, 0.03235, 0.8692, 0.03235, 0.7852, 0.2968, 0.4854, 0.25, 0.49, 0.2032, 0.4854, 0.1582, 0.4717, 0.1167, 0.4496, 0.08029, 0.4197, 0.05045, 0.3833, 0.02827, 0.3418, 0.01461, 0.2968, 0.01, 0.25, 0.01461, 0.2032, 0.02827, 0.1582, 0.05045, 0.1167, 0.08029, 0.08029, 0.1167, 0.05045, 0.1582, 0.02827, 0.2032, 0.01461, 0.25, 0.01, 0.2968, 0.01461, 0.3418, 0.02827, 0.3833, 0.05045, 0.4197, 0.08029, 0.4496, 0.1167, 0.4717, 0.1582, 0.4854, 0.2032, 0.49, 0.25, 0.4854, 0.2968, 0.4717, 0.3418, 0.4496, 0.3833, 0.4197, 0.4197, 0.3833, 0.4496, 0.3418, 0.4717, 0.03235, 0.7852, 0.03235, 0.8692, 0.02304, 0.8692, 0.02304, 0.7852, 0.02304, 0.7852, 0.02304, 0.8692, 0.01373, 0.8692, 0.01373, 0.7852, 0.75, 0.49, 0.7968, 0.4854, 0.8418, 0.4717, 0.8833, 0.4496, 0.9197, 0.4197, 0.9496, 0.3833, 0.9717, 0.3418, 0.9854, 0.2968, 0.99, 0.25, 0.9854, 0.2032, 0.9717, 0.1582, 0.9496, 0.1167, 0.9197, 0.08029, 0.8833, 0.05045, 0.8418, 0.02827, 0.7968, 0.01461, 0.75, 0.01, 0.7032, 0.01461, 0.6582, 0.02827, 0.6167, 0.05045, 0.5803, 0.08029, 0.5504, 0.1167, 0.5283, 0.1582, 0.5146, 0.2032, 0.51, 0.25, 0.5146, 0.2968, 0.5283, 0.3418, 0.5504, 0.3833, 0.5803, 0.4197, 0.6167, 0.4496, 0.6582, 0.4717, 0.7032, 0.4854, 0.02304, 0.6909, 0.02304, 0.7432, 0.01373, 0.7432, 0.01373, 0.6909, 0.03235, 0.6909, 0.03235, 0.7432, 0.02304, 0.7432, 0.02304, 0.6909, 0.04166, 0.6909, 0.04166, 0.7432, 0.03235, 0.7432, 0.03235, 0.6909, 0.05097, 0.6909, 0.05097, 0.7432, 0.04166, 0.7432, 0.04166, 0.6909, 0.06028, 0.6909, 0.06028, 0.7432, 0.05097, 0.7432, 0.05097, 0.6909, 0.06959, 0.6909, 0.06959, 0.7432, 0.06028, 0.7432, 0.06028, 0.6909, 0.0789, 0.6909, 0.0789, 0.7432, 0.06959, 0.7432, 0.06959, 0.6909, 0.0882, 0.6909, 0.0882, 0.7432, 0.0789, 0.7432, 0.0789, 0.6909, 0.09751, 0.6909, 0.09751, 0.7432, 0.0882, 0.7432, 0.0882, 0.6909, 0.1068, 0.6909, 0.1068, 0.7432, 0.09751, 0.7432, 0.09751, 0.6909, 0.1161, 0.6909, 0.1161, 0.7432, 0.1068, 0.7432, 0.1068, 0.6909, 0.1254, 0.6909, 0.1254, 0.7432, 0.1161, 0.7432, 0.1161, 0.6909, 0.1348, 0.6909, 0.1348, 0.7432, 0.1254, 0.7432, 0.1254, 0.6909, 0.1441, 0.6909, 0.1441, 0.7432, 0.1348, 0.7432, 0.1348, 0.6909, 0.1534, 0.6909, 0.1534, 0.7432, 0.1441, 0.7432, 0.1441, 0.6909, 0.1627, 0.6909, 0.1627, 0.7432, 0.1534, 0.7432, 0.1534, 0.6909, 0.172, 0.6909, 0.172, 0.7432, 0.1627, 0.7432, 0.1627, 0.6909, 0.1813, 0.6909, 0.1813, 0.7432, 0.172, 0.7432, 0.172, 0.6909, 0.1906, 0.6909, 0.1906, 0.7432, 0.1813, 0.7432, 0.1813, 0.6909, 0.1999, 0.6909, 0.1999, 0.7432, 0.1906, 0.7432, 0.1906, 0.6909, 0.2092, 0.6909, 0.2092, 0.7432, 0.1999, 0.7432, 0.1999, 0.6909, 0.2185, 0.6909, 0.2185, 0.7432, 0.2092, 0.7432, 0.2092, 0.6909, 0.2278, 0.6909, 0.2278, 0.7432, 0.2185, 0.7432, 0.2185, 0.6909, 0.2371, 0.6909, 0.2371, 0.7432, 0.2278, 0.7432, 0.2278, 0.6909, 0.2465, 0.6909, 0.2465, 0.7432, 0.2371, 0.7432, 0.2371, 0.6909, 0.2558, 0.6909, 0.2558, 0.7432, 0.2465, 0.7432, 0.2465, 0.6909, 0.2651, 0.6909, 0.2651, 0.7432, 0.2558, 0.7432, 0.2558, 0.6909, 0.2744, 0.6909, 0.2744, 0.7432, 0.2651, 0.7432, 0.2651, 0.6909, 0.2837, 0.6909, 0.2837, 0.7432, 0.2744, 0.7432, 0.2744, 0.6909, 0.293, 0.6909, 0.293, 0.7432, 0.2837, 0.7432, 0.2837, 0.6909, 0.3023, 0.6909, 0.3023, 0.7432, 0.293, 0.7432, 0.293, 0.6909, 0.3116, 0.6909, 0.3116, 0.7432, 0.3023, 0.7432, 0.3023, 0.6909, 0.02304, 0.7432, 0.02304, 0.7852, 0.01373, 0.7852, 0.01373, 0.7432, 0.03235, 0.7432, 0.03235, 0.7852, 0.02304, 0.7852, 0.02304, 0.7432, 0.04166, 0.7432, 0.04166, 0.7852, 0.03235, 0.7852, 0.03235, 0.7432, 0.05097, 0.7432, 0.05097, 0.7852, 0.04166, 0.7852, 0.04166, 0.7432, 0.06028, 0.7432, 0.06028, 0.7852, 0.05097, 0.7852, 0.05097, 0.7432, 0.06959, 0.7432, 0.06959, 0.7852, 0.06028, 0.7852, 0.06028, 0.7432, 0.0789, 0.7432, 0.0789, 0.7852, 0.06959, 0.7852, 0.06959, 0.7432, 0.0882, 0.7432, 0.0882, 0.7852, 0.0789, 0.7852, 0.0789, 0.7432, 0.09751, 0.7432, 0.09751, 0.7852, 0.0882, 0.7852, 0.0882, 0.7432, 0.1068, 0.7432, 0.1068, 0.7852, 0.09751, 0.7852, 0.09751, 0.7432, 0.1161, 0.7432, 0.1161, 0.7852, 0.1068, 0.7852, 0.1068, 0.7432, 0.1254, 0.7432, 0.1254, 0.7852, 0.1161, 0.7852, 0.1161, 0.7432, 0.1348, 0.7432, 0.1348, 0.7852, 0.1254, 0.7852, 0.1254, 0.7432, 0.1441, 0.7432, 0.1441, 0.7852, 0.1348, 0.7852, 0.1348, 0.7432, 0.1534, 0.7432, 0.1534, 0.7852, 0.1441, 0.7852, 0.1441, 0.7432, 0.1627, 0.7432, 0.1627, 0.7852, 0.1534, 0.7852, 0.1534, 0.7432, 0.172, 0.7432, 0.172, 0.7852, 0.1627, 0.7852, 0.1627, 0.7432, 0.1813, 0.7432, 0.1813, 0.7852, 0.172, 0.7852, 0.172, 0.7432, 0.1906, 0.7432, 0.1906, 0.7852, 0.1813, 0.7852, 0.1813, 0.7432, 0.1999, 0.7432, 0.1999, 0.7852, 0.1906, 0.7852, 0.1906, 0.7432, 0.2092, 0.7432, 0.2092, 0.7852, 0.1999, 0.7852, 0.1999, 0.7432, 0.2185, 0.7432, 0.2185, 0.7852, 0.2092, 0.7852, 0.2092, 0.7432, 0.2278, 0.7432, 0.2278, 0.7852, 0.2185, 0.7852, 0.2185, 0.7432, 0.2371, 0.7432, 0.2371, 0.7852, 0.2278, 0.7852, 0.2278, 0.7432, 0.2465, 0.7432, 0.2465, 0.7852, 0.2371, 0.7852, 0.2371, 0.7432, 0.2558, 0.7432, 0.2558, 0.7852, 0.2465, 0.7852, 0.2465, 0.7432, 0.2651, 0.7432, 0.2651, 0.7852, 0.2558, 0.7852, 0.2558, 0.7432, 0.2744, 0.7432, 0.2744, 0.7852, 0.2651, 0.7852, 0.2651, 0.7432, 0.2837, 0.7432, 0.2837, 0.7852, 0.2744, 0.7852, 0.2744, 0.7432, 0.293, 0.7432, 0.293, 0.7852, 0.2837, 0.7852, 0.2837, 0.7432, 0.3023, 0.7432, 0.3023, 0.7852, 0.293, 0.7852, 0.293, 0.7432, 0.3116, 0.7432, 0.3116, 0.7852, 0.3023, 0.7852, 0.3023, 0.7432, 0.3116, 0.4783, 0.3116, 0.6909, 0.3023, 0.6909, 0.3023, 0.4783, 0.3023, 0.4783, 0.3023, 0.6909, 0.293, 0.6909, 0.293, 0.4783, 0.293, 0.4783, 0.293, 0.6909, 0.2837, 0.6909, 0.2837, 0.4783, 0.2837, 0.4783, 0.2837, 0.6909, 0.2744, 0.6909, 0.2744, 0.4783, 0.2744, 0.4783, 0.2744, 0.6909, 0.2651, 0.6909, 0.2651, 0.4783, 0.2651, 0.4783, 0.2651, 0.6909, 0.2558, 0.6909, 0.2558, 0.4783, 0.2558, 0.4783, 0.2558, 0.6909, 0.2465, 0.6909, 0.2465, 0.4783, 0.2465, 0.4783, 0.2465, 0.6909, 0.2371, 0.6909, 0.2371, 0.4783, 0.2371, 0.4783, 0.2371, 0.6909, 0.2278, 0.6909, 0.2278, 0.4783, 0.2278, 0.4783, 0.2278, 0.6909, 0.2185, 0.6909, 0.2185, 0.4783, 0.2185, 0.4783, 0.2185, 0.6909, 0.2092, 0.6909, 0.2092, 0.4783, 0.2092, 0.4783, 0.2092, 0.6909, 0.1999, 0.6909, 0.1999, 0.4783, 0.1999, 0.4783, 0.1999, 0.6909, 0.1906, 0.6909, 0.1906, 0.4783, 0.1906, 0.4783, 0.1906, 0.6909, 0.1813, 0.6909, 0.1813, 0.4783, 0.1813, 0.4783, 0.1813, 0.6909, 0.172, 0.6909, 0.172, 0.4783, 0.172, 0.4783, 0.172, 0.6909, 0.1627, 0.6909, 0.1627, 0.4783, 0.1627, 0.4783, 0.1627, 0.6909, 0.1534, 0.6909, 0.1534, 0.4783, 0.1534, 0.4783, 0.1534, 0.6909, 0.1441, 0.6909, 0.1441, 0.4783, 0.1441, 0.4783, 0.1441, 0.6909, 0.1348, 0.6909, 0.1348, 0.4783, 0.1348, 0.4783, 0.1348, 0.6909, 0.1254, 0.6909, 0.1254, 0.4783, 0.1254, 0.4783, 0.1254, 0.6909, 0.1161, 0.6909, 0.1161, 0.4783, 0.1161, 0.4783, 0.1161, 0.6909, 0.1068, 0.6909, 0.1068, 0.4783, 0.1068, 0.4783, 0.1068, 0.6909, 0.09751, 0.6909, 0.09751, 0.4783, 0.09751, 0.4783, 0.09751, 0.6909, 0.0882, 0.6909, 0.0882, 0.4783, 0.0882, 0.4783, 0.0882, 0.6909, 0.0789, 0.6909, 0.0789, 0.4783, 0.0789, 0.4783, 0.0789, 0.6909, 0.06959, 0.6909, 0.06959, 0.4783, 0.06959, 0.4783, 0.06959, 0.6909, 0.06028, 0.6909, 0.06028, 0.4783, 0.06028, 0.4783, 0.06028, 0.6909, 0.05097, 0.6909, 0.05097, 0.4783, 0.05097, 0.4783, 0.05097, 0.6909, 0.04166, 0.6909, 0.04166, 0.4783, 0.04166, 0.4783, 0.04166, 0.6909, 0.03235, 0.6909, 0.03235, 0.4783, 0.03235, 0.4783, 0.03235, 0.6909, 0.02304, 0.6909, 0.02304, 0.4783, 0.02304, 0.4783, 0.02304, 0.6909, 0.01373, 0.6909, 0.01373, 0.4783, 0.02304, 0.392, 0.02304, 0.4783, 0.01373, 0.4783, 0.01373, 0.392, 0.03235, 0.392, 0.03235, 0.4783, 0.02304, 0.4783, 0.02304, 0.392, 0.04166, 0.392, 0.04166, 0.4783, 0.03235, 0.4783, 0.03235, 0.392, 0.05097, 0.392, 0.05097, 0.4783, 0.04166, 0.4783, 0.04166, 0.392, 0.06028, 0.392, 0.06028, 0.4783, 0.05097, 0.4783, 0.05097, 0.392, 0.06959, 0.392, 0.06959, 0.4783, 0.06028, 0.4783, 0.06028, 0.392, 0.0789, 0.392, 0.0789, 0.4783, 0.06959, 0.4783, 0.06959, 0.392, 0.0882, 0.392, 0.0882, 0.4783, 0.0789, 0.4783, 0.0789, 0.392, 0.09751, 0.392, 0.09751, 0.4783, 0.0882, 0.4783, 0.0882, 0.392, 0.1068, 0.392, 0.1068, 0.4783, 0.09751, 0.4783, 0.09751, 0.392, 0.1161, 0.392, 0.1161, 0.4783, 0.1068, 0.4783, 0.1068, 0.392, 0.1254, 0.392, 0.1254, 0.4783, 0.1161, 0.4783, 0.1161, 0.392, 0.1348, 0.392, 0.1348, 0.4783, 0.1254, 0.4783, 0.1254, 0.392, 0.1441, 0.392, 0.1441, 0.4783, 0.1348, 0.4783, 0.1348, 0.392, 0.1534, 0.392, 0.1534, 0.4783, 0.1441, 0.4783, 0.1441, 0.392, 0.1627, 0.392, 0.1627, 0.4783, 0.1534, 0.4783, 0.1534, 0.392, 0.172, 0.392, 0.172, 0.4783, 0.1627, 0.4783, 0.1627, 0.392, 0.1813, 0.392, 0.1813, 0.4783, 0.172, 0.4783, 0.172, 0.392, 0.1906, 0.392, 0.1906, 0.4783, 0.1813, 0.4783, 0.1813, 0.392, 0.1999, 0.392, 0.1999, 0.4783, 0.1906, 0.4783, 0.1906, 0.392, 0.2092, 0.392, 0.2092, 0.4783, 0.1999, 0.4783, 0.1999, 0.392, 0.2185, 0.392, 0.2185, 0.4783, 0.2092, 0.4783, 0.2092, 0.392, 0.2278, 0.392, 0.2278, 0.4783, 0.2185, 0.4783, 0.2185, 0.392, 0.2371, 0.392, 0.2371, 0.4783, 0.2278, 0.4783, 0.2278, 0.392, 0.2465, 0.392, 0.2465, 0.4783, 0.2371, 0.4783, 0.2371, 0.392, 0.2558, 0.392, 0.2558, 0.4783, 0.2465, 0.4783, 0.2465, 0.392, 0.2651, 0.392, 0.2651, 0.4783, 0.2558, 0.4783, 0.2558, 0.392, 0.2744, 0.392, 0.2744, 0.4783, 0.2651, 0.4783, 0.2651, 0.392, 0.2837, 0.392, 0.2837, 0.4783, 0.2744, 0.4783, 0.2744, 0.392, 0.293, 0.392, 0.293, 0.4783, 0.2837, 0.4783, 0.2837, 0.392, 0.3023, 0.392, 0.3023, 0.4783, 0.293, 0.4783, 0.293, 0.392, 0.3116, 0.392, 0.3116, 0.4783, 0.3023, 0.4783, 0.3023, 0.392, 0.3116, 0.2797, 0.3116, 0.392, 0.3023, 0.392, 0.3023, 0.2797, 0.3023, 0.2797, 0.3023, 0.392, 0.293, 0.392, 0.293, 0.2797, 0.293, 0.2797, 0.293, 0.392, 0.2837, 0.392, 0.2837, 0.2797, 0.2837, 0.2797, 0.2837, 0.392, 0.2744, 0.392, 0.2744, 0.2797, 0.2744, 0.2797, 0.2744, 0.392, 0.2651, 0.392, 0.2651, 0.2797, 0.2651, 0.2797, 0.2651, 0.392, 0.2558, 0.392, 0.2558, 0.2797, 0.2558, 0.2797, 0.2558, 0.392, 0.2465, 0.392, 0.2465, 0.2797, 0.2465, 0.2797, 0.2465, 0.392, 0.2371, 0.392, 0.2371, 0.2797, 0.2371, 0.2797, 0.2371, 0.392, 0.2278, 0.392, 0.2278, 0.2797, 0.2278, 0.2797, 0.2278, 0.392, 0.2185, 0.392, 0.2185, 0.2797, 0.2185, 0.2797, 0.2185, 0.392, 0.2092, 0.392, 0.2092, 0.2797, 0.2092, 0.2797, 0.2092, 0.392, 0.1999, 0.392, 0.1999, 0.2797, 0.1999, 0.2797, 0.1999, 0.392, 0.1906, 0.392, 0.1906, 0.2797, 0.1906, 0.2797, 0.1906, 0.392, 0.1813, 0.392, 0.1813, 0.2797, 0.1813, 0.2797, 0.1813, 0.392, 0.172, 0.392, 0.172, 0.2797, 0.172, 0.2797, 0.172, 0.392, 0.1627, 0.392, 0.1627, 0.2797, 0.1627, 0.2797, 0.1627, 0.392, 0.1534, 0.392, 0.1534, 0.2797, 0.1534, 0.2797, 0.1534, 0.392, 0.1441, 0.392, 0.1441, 0.2797, 0.1441, 0.2797, 0.1441, 0.392, 0.1348, 0.392, 0.1348, 0.2797, 0.1348, 0.2797, 0.1348, 0.392, 0.1254, 0.392, 0.1254, 0.2797, 0.1254, 0.2797, 0.1254, 0.392, 0.1161, 0.392, 0.1161, 0.2797, 0.1161, 0.2797, 0.1161, 0.392, 0.1068, 0.392, 0.1068, 0.2797, 0.1068, 0.2797, 0.1068, 0.392, 0.09751, 0.392, 0.09751, 0.2797, 0.09751, 0.2797, 0.09751, 0.392, 0.0882, 0.392, 0.0882, 0.2797, 0.0882, 0.2797, 0.0882, 0.392, 0.0789, 0.392, 0.0789, 0.2797, 0.0789, 0.2797, 0.0789, 0.392, 0.06959, 0.392, 0.06959, 0.2797, 0.06959, 0.2797, 0.06959, 0.392, 0.06028, 0.392, 0.06028, 0.2797, 0.06028, 0.2797, 0.06028, 0.392, 0.05097, 0.392, 0.05097, 0.2797, 0.05097, 0.2797, 0.05097, 0.392, 0.04166, 0.392, 0.04166, 0.2797, 0.04166, 0.2797, 0.04166, 0.392, 0.03235, 0.392, 0.03235, 0.2797, 0.03235, 0.2797, 0.03235, 0.392, 0.02304, 0.392, 0.02304, 0.2797, 0.02304, 0.2797, 0.02304, 0.392, 0.01373, 0.392, 0.01373, 0.2797, 0.02304, 0.07926, 0.02304, 0.2797, 0.01373, 0.2797, 0.01373, 0.07926, 0.03235, 0.07926, 0.03235, 0.2797, 0.02304, 0.2797, 0.02304, 0.07926, 0.04166, 0.07926, 0.04166, 0.2797, 0.03235, 0.2797, 0.03235, 0.07926, 0.05097, 0.07926, 0.05097, 0.2797, 0.04166, 0.2797, 0.04166, 0.07926, 0.06028, 0.07926, 0.06028, 0.2797, 0.05097, 0.2797, 0.05097, 0.07926, 0.06959, 0.07926, 0.06959, 0.2797, 0.06028, 0.2797, 0.06028, 0.07926, 0.0789, 0.07926, 0.0789, 0.2797, 0.06959, 0.2797, 0.06959, 0.07926, 0.0882, 0.07926, 0.0882, 0.2797, 0.0789, 0.2797, 0.0789, 0.07926, 0.09751, 0.07926, 0.09751, 0.2797, 0.0882, 0.2797, 0.0882, 0.07926, 0.1068, 0.07926, 0.1068, 0.2797, 0.09751, 0.2797, 0.09751, 0.07926, 0.1161, 0.07926, 0.1161, 0.2797, 0.1068, 0.2797, 0.1068, 0.07926, 0.1254, 0.07926, 0.1254, 0.2797, 0.1161, 0.2797, 0.1161, 0.07926, 0.1348, 0.07926, 0.1348, 0.2797, 0.1254, 0.2797, 0.1254, 0.07926, 0.1441, 0.07926, 0.1441, 0.2797, 0.1348, 0.2797, 0.1348, 0.07926, 0.1534, 0.07926, 0.1534, 0.2797, 0.1441, 0.2797, 0.1441, 0.07926, 0.1627, 0.07926, 0.1627, 0.2797, 0.1534, 0.2797, 0.1534, 0.07926, 0.172, 0.07926, 0.172, 0.2797, 0.1627, 0.2797, 0.1627, 0.07926, 0.1813, 0.07926, 0.1813, 0.2797, 0.172, 0.2797, 0.172, 0.07926, 0.1906, 0.07926, 0.1906, 0.2797, 0.1813, 0.2797, 0.1813, 0.07926, 0.1999, 0.07926, 0.1999, 0.2797, 0.1906, 0.2797, 0.1906, 0.07926, 0.2092, 0.07926, 0.2092, 0.2797, 0.1999, 0.2797, 0.1999, 0.07926, 0.2185, 0.07926, 0.2185, 0.2797, 0.2092, 0.2797, 0.2092, 0.07926, 0.2278, 0.07926, 0.2278, 0.2797, 0.2185, 0.2797, 0.2185, 0.07926, 0.2371, 0.07926, 0.2371, 0.2797, 0.2278, 0.2797, 0.2278, 0.07926, 0.2465, 0.07926, 0.2465, 0.2797, 0.2371, 0.2797, 0.2371, 0.07926, 0.2558, 0.07926, 0.2558, 0.2797, 0.2465, 0.2797, 0.2465, 0.07926, 0.2651, 0.07926, 0.2651, 0.2797, 0.2558, 0.2797, 0.2558, 0.07926, 0.2744, 0.07926, 0.2744, 0.2797, 0.2651, 0.2797, 0.2651, 0.07926, 0.2837, 0.07926, 0.2837, 0.2797, 0.2744, 0.2797, 0.2744, 0.07926, 0.293, 0.07926, 0.293, 0.2797, 0.2837, 0.2797, 0.2837, 0.07926, 0.3023, 0.07926, 0.3023, 0.2797, 0.293, 0.2797, 0.293, 0.07926, 0.3116, 0.07926, 0.3116, 0.2797, 0.3023, 0.2797, 0.3023, 0.07926, 0.3116, 0.04477, 0.3116, 0.07926, 0.3023, 0.07926, 0.3023, 0.04477, 0.3023, 0.04477, 0.3023, 0.07926, 0.293, 0.07926, 0.293, 0.04477, 0.293, 0.04477, 0.293, 0.07926, 0.2837, 0.07926, 0.2837, 0.04477, 0.2837, 0.04477, 0.2837, 0.07926, 0.2744, 0.07926, 0.2744, 0.04477, 0.2744, 0.04477, 0.2744, 0.07926, 0.2651, 0.07926, 0.2651, 0.04477, 0.2651, 0.04477, 0.2651, 0.07926, 0.2558, 0.07926, 0.2558, 0.04477, 0.2558, 0.04477, 0.2558, 0.07926, 0.2465, 0.07926, 0.2465, 0.04477, 0.2465, 0.04477, 0.2465, 0.07926, 0.2371, 0.07926, 0.2371, 0.04477, 0.2371, 0.04477, 0.2371, 0.07926, 0.2278, 0.07926, 0.2278, 0.04477, 0.2278, 0.04477, 0.2278, 0.07926, 0.2185, 0.07926, 0.2185, 0.04477, 0.2185, 0.04477, 0.2185, 0.07926, 0.2092, 0.07926, 0.2092, 0.04477, 0.2092, 0.04477, 0.2092, 0.07926, 0.1999, 0.07926, 0.1999, 0.04477, 0.1999, 0.04477, 0.1999, 0.07926, 0.1906, 0.07926, 0.1906, 0.04477, 0.1906, 0.04477, 0.1906, 0.07926, 0.1813, 0.07926, 0.1813, 0.04477, 0.1813, 0.04477, 0.1813, 0.07926, 0.172, 0.07926, 0.172, 0.04477, 0.172, 0.04477, 0.172, 0.07926, 0.1627, 0.07926, 0.1627, 0.04477, 0.1627, 0.04477, 0.1627, 0.07926, 0.1534, 0.07926, 0.1534, 0.04477, 0.1534, 0.04477, 0.1534, 0.07926, 0.1441, 0.07926, 0.1441, 0.04477, 0.1441, 0.04477, 0.1441, 0.07926, 0.1348, 0.07926, 0.1348, 0.04477, 0.1348, 0.04477, 0.1348, 0.07926, 0.1254, 0.07926, 0.1254, 0.04477, 0.1254, 0.04477, 0.1254, 0.07926, 0.1161, 0.07926, 0.1161, 0.04477, 0.1161, 0.04477, 0.1161, 0.07926, 0.1068, 0.07926, 0.1068, 0.04477, 0.1068, 0.04477, 0.1068, 0.07926, 0.09751, 0.07926, 0.09751, 0.04477, 0.09751, 0.04477, 0.09751, 0.07926, 0.0882, 0.07926, 0.0882, 0.04477, 0.0882, 0.04477, 0.0882, 0.07926, 0.0789, 0.07926, 0.0789, 0.04477, 0.0789, 0.04477, 0.0789, 0.07926, 0.06959, 0.07926, 0.06959, 0.04477, 0.06959, 0.04477, 0.06959, 0.07926, 0.06028, 0.07926, 0.06028, 0.04477, 0.06028, 0.04477, 0.06028, 0.07926, 0.05097, 0.07926, 0.05097, 0.04477, 0.05097, 0.04477, 0.05097, 0.07926, 0.04166, 0.07926, 0.04166, 0.04477, 0.04166, 0.04477, 0.04166, 0.07926, 0.03235, 0.07926, 0.03235, 0.04477, 0.03235, 0.04477, 0.03235, 0.07926, 0.02304, 0.07926, 0.02304, 0.04477, 0.02304, 0.04477, 0.02304, 0.07926, 0.01373, 0.07926, 0.01373, 0.04477, 0.02304, 0.01512, 0.02304, 0.04477, 0.01373, 0.04477, 0.01373, 0.01512, 0.03235, 0.01512, 0.03235, 0.04477, 0.02304, 0.04477, 0.02304, 0.01512, 0.04166, 0.01512, 0.04166, 0.04477, 0.03235, 0.04477, 0.03235, 0.01512, 0.05097, 0.01512, 0.05097, 0.04477, 0.04166, 0.04477, 0.04166, 0.01512, 0.06028, 0.01512, 0.06028, 0.04477, 0.05097, 0.04477, 0.05097, 0.01512, 0.06959, 0.01512, 0.06959, 0.04477, 0.06028, 0.04477, 0.06028, 0.01512, 0.0789, 0.01512, 0.0789, 0.04477, 0.06959, 0.04477, 0.06959, 0.01512, 0.0882, 0.01512, 0.0882, 0.04477, 0.0789, 0.04477, 0.0789, 0.01512, 0.09751, 0.01512, 0.09751, 0.04477, 0.0882, 0.04477, 0.0882, 0.01512, 0.1068, 0.01512, 0.1068, 0.04477, 0.09751, 0.04477, 0.09751, 0.01512, 0.1161, 0.01512, 0.1161, 0.04477, 0.1068, 0.04477, 0.1068, 0.01512, 0.1254, 0.01512, 0.1254, 0.04477, 0.1161, 0.04477, 0.1161, 0.01512, 0.1348, 0.01512, 0.1348, 0.04477, 0.1254, 0.04477, 0.1254, 0.01512, 0.1441, 0.01512, 0.1441, 0.04477, 0.1348, 0.04477, 0.1348, 0.01512, 0.1534, 0.01512, 0.1534, 0.04477, 0.1441, 0.04477, 0.1441, 0.01512, 0.1627, 0.01512, 0.1627, 0.04477, 0.1534, 0.04477, 0.1534, 0.01512, 0.172, 0.01512, 0.172, 0.04477, 0.1627, 0.04477, 0.1627, 0.01512, 0.1813, 0.01512, 0.1813, 0.04477, 0.172, 0.04477, 0.172, 0.01512, 0.1906, 0.01512, 0.1906, 0.04477, 0.1813, 0.04477, 0.1813, 0.01512, 0.1999, 0.01512, 0.1999, 0.04477, 0.1906, 0.04477, 0.1906, 0.01512, 0.2092, 0.01512, 0.2092, 0.04477, 0.1999, 0.04477, 0.1999, 0.01512, 0.2185, 0.01512, 0.2185, 0.04477, 0.2092, 0.04477, 0.2092, 0.01512, 0.2278, 0.01512, 0.2278, 0.04477, 0.2185, 0.04477, 0.2185, 0.01512, 0.2371, 0.01512, 0.2371, 0.04477, 0.2278, 0.04477, 0.2278, 0.01512, 0.2465, 0.01512, 0.2465, 0.04477, 0.2371, 0.04477, 0.2371, 0.01512, 0.2558, 0.01512, 0.2558, 0.04477, 0.2465, 0.04477, 0.2465, 0.01512, 0.2651, 0.01512, 0.2651, 0.04477, 0.2558, 0.04477, 0.2558, 0.01512, 0.2744, 0.01512, 0.2744, 0.04477, 0.2651, 0.04477, 0.2651, 0.01512, 0.2837, 0.01512, 0.2837, 0.04477, 0.2744, 0.04477, 0.2744, 0.01512, 0.293, 0.01512, 0.293, 0.04477, 0.2837, 0.04477, 0.2837, 0.01512, 0.3023, 0.01512, 0.3023, 0.04477, 0.293, 0.04477, 0.293, 0.01512, 0.3116, 0.01512, 0.3116, 0.04477, 0.3023, 0.04477, 0.3023, 0.01512, 0.3116, 0.0135, 0.3116, 0.01512, 0.3023, 0.01512, 0.3023, 0.0135, 0.3023, 0.0135, 0.3023, 0.01512, 0.293, 0.01512, 0.293, 0.0135, 0.293, 0.0135, 0.293, 0.01512, 0.2837, 0.01512, 0.2837, 0.0135, 0.2837, 0.0135, 0.2837, 0.01512, 0.2744, 0.01512, 0.2744, 0.0135, 0.2744, 0.0135, 0.2744, 0.01512, 0.2651, 0.01512, 0.2651, 0.0135, 0.2651, 0.0135, 0.2651, 0.01512, 0.2558, 0.01512, 0.2558, 0.0135, 0.2558, 0.0135, 0.2558, 0.01512, 0.2465, 0.01512, 0.2465, 0.0135, 0.2465, 0.0135, 0.2465, 0.01512, 0.2371, 0.01512, 0.2371, 0.0135, 0.2371, 0.0135, 0.2371, 0.01512, 0.2278, 0.01512, 0.2278, 0.0135, 0.2278, 0.0135, 0.2278, 0.01512, 0.2185, 0.01512, 0.2185, 0.0135, 0.2185, 0.0135, 0.2185, 0.01512, 0.2092, 0.01512, 0.2092, 0.0135, 0.2092, 0.0135, 0.2092, 0.01512, 0.1999, 0.01512, 0.1999, 0.0135, 0.1999, 0.0135, 0.1999, 0.01512, 0.1906, 0.01512, 0.1906, 0.0135, 0.1906, 0.0135, 0.1906, 0.01512, 0.1813, 0.01512, 0.1813, 0.0135, 0.1813, 0.0135, 0.1813, 0.01512, 0.172, 0.01512, 0.172, 0.0135, 0.172, 0.0135, 0.172, 0.01512, 0.1627, 0.01512, 0.1627, 0.0135, 0.1627, 0.0135, 0.1627, 0.01512, 0.1534, 0.01512, 0.1534, 0.0135, 0.1534, 0.0135, 0.1534, 0.01512, 0.1441, 0.01512, 0.1441, 0.0135, 0.1441, 0.0135, 0.1441, 0.01512, 0.1348, 0.01512, 0.1348, 0.0135, 0.1348, 0.0135, 0.1348, 0.01512, 0.1254, 0.01512, 0.1254, 0.0135, 0.1254, 0.0135, 0.1254, 0.01512, 0.1161, 0.01512, 0.1161, 0.0135, 0.1161, 0.0135, 0.1161, 0.01512, 0.1068, 0.01512, 0.1068, 0.0135, 0.1068, 0.0135, 0.1068, 0.01512, 0.09751, 0.01512, 0.09751, 0.0135, 0.09751, 0.0135, 0.09751, 0.01512, 0.0882, 0.01512, 0.0882, 0.0135, 0.0882, 0.0135, 0.0882, 0.01512, 0.0789, 0.01512, 0.0789, 0.0135, 0.0789, 0.0135, 0.0789, 0.01512, 0.06959, 0.01512, 0.06959, 0.0135, 0.06959, 0.0135, 0.06959, 0.01512, 0.06028, 0.01512, 0.06028, 0.0135, 0.06028, 0.0135, 0.06028, 0.01512, 0.05097, 0.01512, 0.05097, 0.0135, 0.05097, 0.0135, 0.05097, 0.01512, 0.04166, 0.01512, 0.04166, 0.0135, 0.04166, 0.0135, 0.04166, 0.01512, 0.03235, 0.01512, 0.03235, 0.0135, 0.03235, 0.0135, 0.03235, 0.01512, 0.02304, 0.01512, 0.02304, 0.0135, 0.02304, 0.0135, 0.02304, 0.01512, 0.01373, 0.01512, 0.01373, 0.0135])
me_cylinder.materials.append(mat_material_001)
me_cylinder.materials.append(mat_top)
me_cylinder.materials.append(mat_bot)
me_cylinder.update()

# ---- objects
ob_cube = bpy.data.objects.new('Cube', me_cube)
ob_light = bpy.data.objects.new('Light', light_light)
ob_camera = bpy.data.objects.new('Camera', cam_camera)
ob_empty = bpy.data.objects.new('Empty', None)
ob_cylinder = bpy.data.objects.new('Cylinder', me_cylinder)

# ---- transforms, parenting, visibility, modifiers, constraints
ob_cube.location = (0.0, 0.0, 0.0)
ob_cube.lock_rotations_4d = False
ob_cube.empty_display_type = 'ARROWS'
ob_cube.lineart.crease_threshold = 0.0
ob_light.location = (4.076, 1.005, 5.904)
ob_light.rotation_euler = (0.6503, 0.05522, 1.866)
ob_light.lock_rotations_4d = False
ob_light.empty_display_type = 'ARROWS'
ob_light.color = (0.0, 0.0, 0.0, 0.0)
ob_light.lineart.crease_threshold = 0.0
ob_camera.location = (10.39, -9.785, 7.031)
ob_camera.rotation_euler = (1.109, -4.651e-08, 0.8149)
ob_camera.lock_rotations_4d = False
ob_camera.empty_display_type = 'ARROWS'
ob_camera.color = (0.0, 0.0, 0.0, 0.0)
ob_camera.display_type = 'WIRE'
ob_camera.lineart.crease_threshold = 0.0
ob_empty.location = (0.0, -0.4384, -9.817)
ob_empty.rotation_euler = (1.571, 0.7854, 1.571)
ob_empty.scale = (4.0, 4.0, 4.0)
ob_empty.empty_display_type = 'IMAGE'
ob_empty.empty_display_size = 5.0
ob_cylinder.location = (0.0, 0.0, -10.88)
ob_cylinder.scale = (0.6807, 1.0, 11.58)
_m = ob_cylinder.modifiers.new('Subdivision', 'SUBSURF')

# ---- collection membership
col_collection.objects.link(ob_cube)
col_collection.objects.link(ob_light)
col_collection.objects.link(ob_camera)
col_collection.objects.link(ob_empty)
col_collection.objects.link(ob_cylinder)

# ---- scene / render settings (as saved in the file)
scene.camera = ob_camera
scene.frame_start = 1; scene.frame_end = 250; scene.frame_set(1)
scene.render.engine = 'BLENDER_EEVEE_NEXT'
scene.cycles.sampling_pattern = 'TABULATED_SOBOL'
scene.cycles.use_light_tree = False
scene.view_settings.view_transform = 'Filmic'
bpy.context.view_layer.update()
